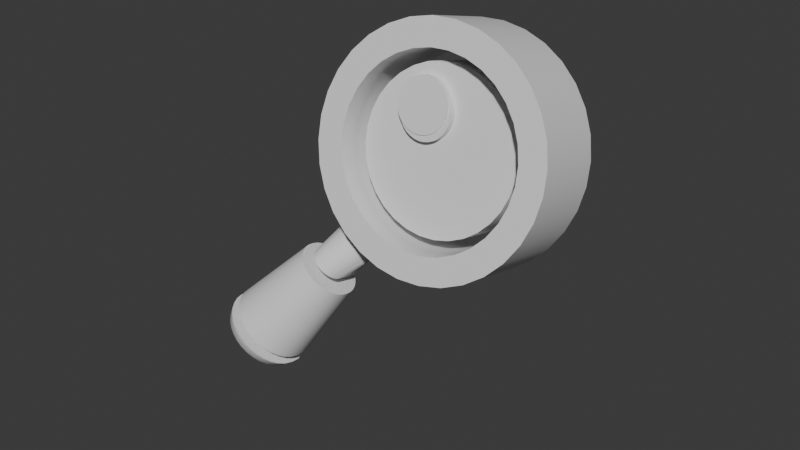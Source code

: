 # Source: tool_zoom.blend  (saved by Blender 4.4.30; exported with 4.5.12 LTS)
import bpy
from mathutils import Matrix  # noqa: F401  (used for matrix-valued properties, if any)

bpy.ops.wm.read_factory_settings(use_empty=True)
scene = bpy.context.scene
scene.name = 'Scene'

# ---- collections
col_collection = bpy.data.collections.new('Collection'); scene.collection.children.link(col_collection)
col_ref = bpy.data.collections.new('Ref'); scene.collection.children.link(col_ref)

# ---- materials (node trees are filled in below, after node groups)
mat_material = bpy.data.materials.new('Material')
mat_material.alpha_threshold = 0.0
mat_material.roughness = 0.5
mat_material.line_color = (0.0, 0.0, 0.0, 1.0)

# ---- node groups
ng_smooth_by_angle = bpy.data.node_groups.new('Smooth by Angle', 'GeometryNodeTree')
_s = ng_smooth_by_angle.interface.new_socket(name='Mesh', in_out='OUTPUT', socket_type='NodeSocketGeometry')
_s = ng_smooth_by_angle.interface.new_socket(name='Mesh', in_out='INPUT', socket_type='NodeSocketGeometry')
_s = ng_smooth_by_angle.interface.new_socket(name='Angle', in_out='INPUT', socket_type='NodeSocketFloat')
_s.subtype = 'ANGLE'
_s.default_value = 0.5236
_s.min_value = 0.0
_s.max_value = 3.142
_s.description = 'Maximum face angle for smooth edges'
_s = ng_smooth_by_angle.interface.new_socket(name='Ignore Sharpness', in_out='INPUT', socket_type='NodeSocketBool')
_s.force_non_field = True
ng_smooth_by_angle.description = 'Set the sharpness of mesh edges based on the angle between the neighboring faces'
ng_smooth_by_angle.is_modifier = True
_N = ng_smooth_by_angle.nodes; _L = ng_smooth_by_angle.links
n0 = _N.new('GeometryNodeSetShadeSmooth'); n0.name = 'Set Shade Smooth'; n0.location = (120, -80)
n0.domain = 'EDGE'
n1 = _N.new('GeometryNodeSetShadeSmooth'); n1.name = 'Set Shade Smooth.001'; n1.location = (300, -80)
n2 = _N.new('NodeGroupOutput'); n2.name = 'Group Output'; n2.location = (480, -80)
n3 = _N.new('GeometryNodeInputMeshEdgeAngle'); n3.name = 'Edge Angle'; n3.location = (-440, -240)
n4 = _N.new('NodeGroupInput'); n4.name = 'Group Input'; n4.location = (-80, -80)
n5 = _N.new('GeometryNodeInputEdgeSmooth'); n5.name = 'Is Edge Smooth'; n5.location = (-260, -120)
n6 = _N.new('GeometryNodeInputShadeSmooth'); n6.name = 'Is Shade Smooth'; n6.location = (-440, -397)
n7 = _N.new('FunctionNodeCompare'); n7.name = 'Compare'; n7.location = (-260, -260)
n7.operation = 'LESS_EQUAL'
n7.inputs[6].default_value = (0.0, 0.0, 0.0, 0.0)
n7.inputs[7].default_value = (0.0, 0.0, 0.0, 0.0)
n8 = _N.new('FunctionNodeBooleanMath'); n8.name = 'Boolean Math.001'; n8.location = (-80, -260)
n9 = _N.new('NodeGroupInput'); n9.name = 'Group Input.001'; n9.location = (-440, -329)
n10 = _N.new('NodeGroupInput'); n10.name = 'Group Input.002'; n10.location = (-259, -189)
n11 = _N.new('FunctionNodeBooleanMath'); n11.name = 'Boolean Math'; n11.location = (-80, -149)
n11.operation = 'OR'
n12 = _N.new('FunctionNodeBooleanMath'); n12.name = 'Boolean Math.002'; n12.location = (-260, -380)
n12.operation = 'OR'
n13 = _N.new('NodeGroupInput'); n13.name = 'Group Input.003'; n13.location = (-440, -460)
_L.new(n3.outputs[0], n7.inputs[0])
_L.new(n1.outputs[0], n2.inputs[0])
_L.new(n9.outputs[1], n7.inputs[1])
_L.new(n7.outputs[0], n8.inputs[0])
_L.new(n4.outputs[0], n0.inputs[0])
_L.new(n0.outputs[0], n1.inputs[0])
_L.new(n8.outputs[0], n0.inputs[2])
_L.new(n10.outputs[2], n11.inputs[1])
_L.new(n5.outputs[0], n11.inputs[0])
_L.new(n11.outputs[0], n0.inputs[1])
_L.new(n13.outputs[2], n12.inputs[1])
_L.new(n6.outputs[0], n12.inputs[0])
_L.new(n12.outputs[0], n8.inputs[1])
n2.is_active_output = True

# ---- material node trees
mat_material.use_nodes = True; mat_material.node_tree.nodes.clear()
_N = mat_material.node_tree.nodes; _L = mat_material.node_tree.links
n0 = _N.new('ShaderNodeOutputMaterial'); n0.name = 'Material Output'; n0.location = (300, 300)
n1 = _N.new('ShaderNodeBsdfPrincipled'); n1.name = 'Principled BSDF'; n1.location = (10, 300)
n1.inputs[3].default_value = 1.45
_L.new(n1.outputs[0], n0.inputs[0])
n0.is_active_output = True

# ---- world
world_world = bpy.data.worlds.new('World'); scene.world = world_world
world_world.use_nodes = True; world_world.node_tree.nodes.clear()
_N = world_world.node_tree.nodes; _L = world_world.node_tree.links
n0 = _N.new('ShaderNodeOutputWorld'); n0.name = 'World Output'; n0.location = (300, 300)
n1 = _N.new('ShaderNodeBackground'); n1.name = 'Background'; n1.location = (10, 300)
n1.inputs[0].default_value = (0.05088, 0.05088, 0.05088, 1.0)
_L.new(n1.outputs[0], n0.inputs[0])
n0.is_active_output = True
world_world.color = (0.05088, 0.05088, 0.05088)
world_world.sun_shadow_jitter_overblur = 0.0

# ---- meshes
me_zoom = bpy.data.meshes.new('Zoom')
me_zoom.from_pydata([(-0.01146, -0.4933, 2.129), (0.1948, -0.4933, 2.191), (0.4093, -0.4933, 2.212), (0.6237, -0.4933, 2.191), (0.83, -0.4933, 2.129), (1.02, -0.4933, 2.027), (1.187, -0.4933, 1.89), (1.323, -0.4933, 1.724), (1.425, -0.4933, 1.534), (1.488, -0.4933, 1.327), (1.509, -0.4933, 1.113), (1.488, -0.4933, 0.8985), (1.425, -0.4933, 0.6922), (1.323, -0.4933, 0.5021), (1.187, -0.4933, 0.3356), (1.02, -0.4933, 0.1988), (0.83, -0.4933, 0.09723), (0.6237, -0.4933, 0.03467), (0.4093, -0.4933, 0.01354), (0.1948, -0.4933, 0.03467), (-0.01146, -0.4933, 0.09723), (-0.2015, -0.4933, 0.1988), (-0.3681, -0.4933, 0.3356), (-0.5049, -0.4933, 0.5021), (-0.6064, -0.4933, 0.6922), (-0.669, -0.4933, 0.8985), (-0.6901, -0.4933, 1.113), (-0.669, -0.4933, 1.327), (-0.6064, -0.4933, 1.534), (-0.5049, -0.4933, 1.724), (-0.3681, -0.4933, 1.89), (-0.2015, -0.4933, 2.027), (-0.1354, 0.0, 2.428), (0.1316, 0.0, 2.509), (0.4093, 0.0, 2.536), (0.6869, 0.0, 2.509), (0.9539, 0.0, 2.428), (1.2, 0.0, 2.296), (1.416, 0.0, 2.119), (1.593, 0.0, 1.904), (1.724, 0.0, 1.658), (1.805, 0.0, 1.391), (1.833, 0.0, 1.113), (1.805, 0.0, 0.8353), (1.724, 0.0, 0.5683), (1.593, 0.0, 0.3222), (1.416, 0.0, 0.1065), (1.2, 0.0, -0.07051), (0.9539, 0.0, -0.202), (0.6869, 0.0, -0.283), (0.4093, 0.0, -0.3104), (0.1316, 0.0, -0.283), (-0.1354, 0.0, -0.202), (-0.3815, 0.0, -0.07051), (-0.5972, 0.0, 0.1065), (-0.7742, 0.0, 0.3222), (-0.9057, 0.0, 0.5683), (-0.9867, 0.0, 0.8353), (-1.014, 0.0, 1.113), (-0.9867, 0.0, 1.391), (-0.9057, 0.0, 1.658), (-0.7742, 0.0, 1.904), (-0.5972, 0.0, 2.119), (-0.3815, 0.0, 2.296), (0.1316, -0.4933, 2.509), (-0.1354, -0.4933, 2.428), (0.4093, -0.4933, 2.536), (0.6869, -0.4933, 2.509), (0.9539, -0.4933, 2.428), (1.2, -0.4933, 2.296), (1.416, -0.4933, 2.119), (1.593, -0.4933, 1.904), (1.724, -0.4933, 1.658), (1.805, -0.4933, 1.391), (1.833, -0.4933, 1.113), (1.805, -0.4933, 0.8353), (1.724, -0.4933, 0.5683), (1.593, -0.4933, 0.3222), (1.416, -0.4933, 0.1065), (1.2, -0.4933, -0.07051), (0.9539, -0.4933, -0.202), (0.6869, -0.4933, -0.283), (0.4093, -0.4933, -0.3104), (0.1316, -0.4933, -0.283), (-0.1354, -0.4933, -0.202), (-0.3815, -0.4933, -0.07051), (-0.5972, -0.4933, 0.1065), (-0.7742, -0.4933, 0.3222), (-0.9057, -0.4933, 0.5683), (-0.9867, -0.4933, 0.8353), (-1.014, -0.4933, 1.113), (-0.9867, -0.4933, 1.391), (-0.9057, -0.4933, 1.658), (-0.7742, -0.4933, 1.904), (-0.5972, -0.4933, 2.119), (-0.3815, -0.4933, 2.296), (0.1948, 0.0, 2.191), (-0.01146, 0.0, 2.129), (0.4093, 0.0, 2.212), (0.6237, 0.0, 2.191), (0.83, 0.0, 2.129), (1.02, 0.0, 2.027), (1.187, 0.0, 1.89), (1.323, 0.0, 1.724), (1.425, 0.0, 1.534), (1.488, 0.0, 1.327), (1.509, 0.0, 1.113), (1.488, 0.0, 0.8985), (1.425, 0.0, 0.6922), (1.323, 0.0, 0.5021), (1.187, 0.0, 0.3356), (1.02, 0.0, 0.1988), (0.83, 0.0, 0.09723), (0.6237, 0.0, 0.03467), (0.4093, 0.0, 0.01354), (0.1948, 0.0, 0.03467), (-0.01146, 0.0, 0.09723), (-0.2015, 0.0, 0.1988), (-0.3681, 0.0, 0.3356), (-0.5049, 0.0, 0.5021), (-0.6064, 0.0, 0.6922), (-0.669, 0.0, 0.8985), (-0.6901, 0.0, 1.113), (-0.669, 0.0, 1.327), (-0.6064, 0.0, 1.534), (-0.5049, 0.0, 1.724), (-0.3681, 0.0, 1.89), (-0.2015, 0.0, 2.027), (-0.1055, 0.0, -1.109), (-0.1121, -0.08873, -1.106), (-0.1316, -0.1585, -1.098), (-0.1634, -0.2228, -1.085), (-0.2062, -0.2792, -1.067), (-0.2582, -0.3255, -1.046), (-0.3177, -0.3599, -1.021), (-0.3821, -0.381, -0.9942), (-0.4492, -0.3882, -0.9664), (-0.5162, -0.381, -0.9387), (-0.5807, -0.3599, -0.912), (-0.6401, -0.3255, -0.8874), (-0.6922, -0.2792, -0.8658), (-0.735, -0.2228, -0.8481), (-0.7667, -0.1585, -0.8349), (-0.7863, -0.08873, -0.8268), (-0.7929, 0.0, -0.8241), (0.04157, 0.0, 2.001), (0.2218, 0.0, 2.055), (0.4093, 0.0, 2.074), (0.5967, 0.0, 2.055), (0.777, 0.0, 2.001), (0.9431, 0.0, 1.912), (1.089, 0.0, 1.792), (1.208, 0.0, 1.647), (1.297, 0.0, 1.481), (1.352, 0.0, 1.3), (1.37, 0.0, 1.113), (1.352, 0.0, 0.9255), (1.297, 0.0, 0.7453), (1.208, 0.0, 0.5791), (1.089, 0.0, 0.4335), (0.9431, 0.0, 0.314), (0.777, 0.0, 0.2253), (0.5967, 0.0, 0.1706), (0.4093, 0.0, 0.1521), (0.2218, 0.0, 0.1706), (0.04157, 0.0, 0.2253), (-0.1245, 0.0, 0.314), (-0.2701, 0.0, 0.4335), (-0.3896, 0.0, 0.5791), (-0.4784, 0.0, 0.7453), (-0.5331, 0.0, 0.9255), (-0.5516, 0.0, 1.113), (-0.5331, 0.0, 1.3), (-0.4784, 0.0, 1.481), (-0.3896, 0.0, 1.647), (-0.2701, 0.0, 1.792), (-0.1245, 0.0, 1.912), (-0.449, 0.0, -2.351), (-0.8018, 0.0, -2.448), (-0.5278, 0.0, -2.44), (-0.6569, 0.0, -2.476), (-0.8078, -0.06969, -2.446), (-0.4584, -0.1224, -2.347), (-0.6646, -0.09604, -2.472), (-0.5367, -0.1153, -2.436), (-0.8194, -0.1111, -2.441), (-0.4862, -0.2218, -2.335), (-0.6843, -0.1664, -2.464), (-0.5624, -0.207, -2.426), (-0.8399, -0.1527, -2.432), (-0.5315, -0.3134, -2.317), (-0.7172, -0.233, -2.451), (-0.6043, -0.2919, -2.408), (-0.8675, -0.1891, -2.421), (-0.5924, -0.3937, -2.291), (-0.7615, -0.2914, -2.432), (-0.6608, -0.3663, -2.385), (-0.9012, -0.219, -2.407), (-0.6666, -0.4596, -2.261), (-0.8154, -0.3393, -2.41), (-0.7295, -0.4274, -2.356), (-0.9396, -0.2413, -2.391), (-0.7512, -0.5086, -2.226), (-0.877, -0.3749, -2.384), (-0.808, -0.4728, -2.324), (-0.9813, -0.255, -2.374), (-0.843, -0.5388, -2.187), (-0.9437, -0.3969, -2.357), (-0.8931, -0.5007, -2.289), (-1.025, -0.2596, -2.356), (-0.9386, -0.5489, -2.148), (-1.013, -0.4043, -2.328), (-0.9816, -0.5102, -2.252), (-1.068, -0.255, -2.338), (-1.034, -0.5388, -2.108), (-1.083, -0.3969, -2.299), (-1.07, -0.5007, -2.215), (-1.11, -0.2413, -2.321), (-1.126, -0.5086, -2.07), (-1.149, -0.3749, -2.272), (-1.155, -0.4728, -2.18), (-1.148, -0.219, -2.305), (-1.211, -0.4596, -2.035), (-1.211, -0.3393, -2.246), (-1.234, -0.4274, -2.147), (-1.182, -0.1891, -2.291), (-1.285, -0.3937, -2.005), (-1.265, -0.2914, -2.224), (-1.303, -0.3663, -2.119), (-1.21, -0.1527, -2.279), (-1.346, -0.3134, -1.979), (-1.309, -0.233, -2.205), (-1.359, -0.2919, -2.096), (-1.23, -0.1111, -2.271), (-1.391, -0.2218, -1.961), (-1.342, -0.1664, -2.192), (-1.401, -0.207, -2.078), (-1.242, -0.06969, -2.266), (-1.419, -0.1224, -1.949), (-1.362, -0.09604, -2.184), (-1.427, -0.1153, -2.068), (-1.248, 0.0, -2.264), (-1.428, 0.0, -1.945), (-1.369, 0.0, -2.18), (-1.435, 0.0, -2.064), (-0.1883, 0.0, -0.919), (0.04797, 0.0, -0.5003), (-0.1922, -0.1676, -0.9173), (0.04299, 0.0, -0.4983), (-0.204, -0.2094, -0.9125), (0.02822, -0.002509, -0.4922), (-0.223, -0.248, -0.9046), (0.004232, -0.05108, -0.4822), (-0.2486, -0.2817, -0.894), (-0.02805, -0.09365, -0.4689), (-0.2798, -0.3095, -0.8811), (-0.06738, -0.1286, -0.4526), (-0.3154, -0.33, -0.8663), (-0.1123, -0.1546, -0.434), (-0.354, -0.3427, -0.8503), (-0.1609, -0.1705, -0.4138), (-0.3942, -0.347, -0.8337), (-0.2116, -0.1759, -0.3928), (-0.4343, -0.3427, -0.817), (-0.2622, -0.1705, -0.3719), (-0.473, -0.33, -0.801), (-0.3109, -0.1546, -0.3517), (-0.5086, -0.3095, -0.7863), (-0.3558, -0.1286, -0.3331), (-0.5398, -0.2817, -0.7734), (-0.3951, -0.09365, -0.3168), (-0.5654, -0.248, -0.7628), (-0.4274, -0.05108, -0.3034), (-0.5844, -0.2094, -0.7549), (-0.4514, -0.002509, -0.2935), (-0.5961, -0.1676, -0.75), (-0.4662, 0.0, -0.2874), (-0.6001, 0.0, -0.7484), (-0.4711, 0.0, -0.2853), (-0.411, 0.0, -2.224), (-0.4201, -0.1195, -2.22), (-0.4473, -0.2164, -2.209), (-0.4914, -0.3057, -2.19), (-0.5507, -0.3839, -2.166), (-0.623, -0.4481, -2.136), (-0.7055, -0.4958, -2.102), (-0.795, -0.5252, -2.064), (-0.888, -0.5351, -2.026), (-0.9811, -0.5252, -1.987), (-1.071, -0.4958, -1.95), (-1.153, -0.4481, -1.916), (-1.225, -0.3839, -1.886), (-1.285, -0.3057, -1.862), (-1.329, -0.2164, -1.843), (-1.356, -0.1195, -1.832), (-1.365, 0.0, -1.828), (0.2218, -0.2393, 2.055), (0.04157, -0.2393, 2.001), (-0.1245, -0.2393, 0.314), (0.04157, -0.2393, 0.2253), (-0.2701, -0.2393, 0.4335), (-0.4784, -0.2393, 0.7453), (-0.3896, -0.2393, 0.5791), (-0.5331, -0.2393, 0.9255), (-0.5516, -0.2393, 1.113), (-0.5331, -0.2393, 1.3), (-0.3896, -0.2393, 1.647), (-0.4784, -0.2393, 1.481), (1.37, -0.2393, 1.113), (1.352, -0.2393, 1.3), (0.5967, -0.2393, 0.1706), (0.777, -0.2393, 0.2253), (-0.2701, -0.2393, 1.792), (0.9431, -0.2393, 0.314), (-0.1245, -0.2393, 1.912), (1.089, -0.2393, 0.4335), (1.208, -0.2393, 0.5791), (1.352, -0.2393, 0.9255), (1.297, -0.2393, 1.481), (1.089, -0.2393, 1.792), (0.9431, -0.2393, 1.912), (0.777, -0.2393, 2.001), (0.4093, -0.2393, 2.074), (0.2218, -0.2393, 0.1706), (0.4093, -0.2393, 0.1521), (1.297, -0.2393, 0.7453), (1.208, -0.2393, 1.647), (0.5967, -0.2393, 2.055), (-0.05708, -0.3361, 1.793), (0.003204, -0.3361, 1.811), (0.0659, -0.3361, 1.818), (0.1286, -0.3361, 1.811), (0.1889, -0.3361, 1.793), (0.2444, -0.3361, 1.763), (0.2931, -0.3361, 1.723), (0.3331, -0.3361, 1.675), (0.3628, -0.3361, 1.619), (0.3811, -0.3361, 1.559), (0.3872, -0.3361, 1.496), (0.3811, -0.3361, 1.433), (0.3628, -0.3361, 1.373), (0.3331, -0.3361, 1.318), (0.2931, -0.3361, 1.269), (0.2444, -0.3361, 1.229), (0.1889, -0.3361, 1.199), (0.1286, -0.3361, 1.181), (0.0659, -0.3361, 1.175), (0.003204, -0.3361, 1.181), (-0.05708, -0.3361, 1.199), (-0.1126, -0.3361, 1.229), (-0.1613, -0.3361, 1.269), (-0.2013, -0.3361, 1.318), (-0.231, -0.3361, 1.373), (-0.2493, -0.3361, 1.433), (-0.2555, -0.3361, 1.496), (-0.2493, -0.3361, 1.559), (-0.231, -0.3361, 1.619), (-0.2013, -0.3361, 1.675), (-0.1613, -0.3361, 1.723), (-0.1126, -0.3361, 1.763), (-0.05708, 0.0, 1.793), (0.003204, 0.0, 1.811), (0.0659, 0.0, 1.818), (0.1286, 0.0, 1.811), (0.1889, 0.0, 1.793), (0.2444, 0.0, 1.763), (0.2931, 0.0, 1.723), (0.3331, 0.0, 1.675), (0.3628, 0.0, 1.619), (0.3811, 0.0, 1.559), (0.3872, 0.0, 1.496), (0.3811, 0.0, 1.433), (0.3628, 0.0, 1.373), (0.3331, 0.0, 1.318), (0.2931, 0.0, 1.269), (0.2444, 0.0, 1.229), (0.1889, 0.0, 1.199), (0.1286, 0.0, 1.181), (0.0659, 0.0, 1.175), (0.003204, 0.0, 1.181), (-0.05708, 0.0, 1.199), (-0.1126, 0.0, 1.229), (-0.1613, 0.0, 1.269), (-0.2013, 0.0, 1.318), (-0.231, 0.0, 1.373), (-0.2493, 0.0, 1.433), (-0.2555, 0.0, 1.496), (-0.2493, 0.0, 1.559), (-0.231, 0.0, 1.619), (-0.2013, 0.0, 1.675), (-0.1613, 0.0, 1.723), (-0.1126, 0.0, 1.763), (-0.003214, -0.3218, 1.739), (0.05707, -0.3218, 1.757), (0.1198, -0.3218, 1.764), (0.1825, -0.3218, 1.757), (0.2427, -0.3218, 1.739), (0.2983, -0.3218, 1.71), (0.347, -0.3218, 1.67), (0.387, -0.3218, 1.621), (0.4166, -0.3218, 1.565), (0.4349, -0.3218, 1.505), (0.4411, -0.3218, 1.442), (0.4349, -0.3218, 1.38), (0.4166, -0.3218, 1.319), (0.387, -0.3218, 1.264), (0.347, -0.3218, 1.215), (0.2983, -0.3218, 1.175), (0.2427, -0.3218, 1.145), (0.1825, -0.3218, 1.127), (0.1198, -0.3218, 1.121), (0.05707, -0.3218, 1.127), (-0.003214, -0.3218, 1.145), (-0.05877, -0.3218, 1.175), (-0.1075, -0.3218, 1.215), (-0.1474, -0.3218, 1.264), (-0.1771, -0.3218, 1.319), (-0.1954, -0.3218, 1.38), (-0.2016, -0.3218, 1.442), (-0.1954, -0.3218, 1.505), (-0.1771, -0.3218, 1.565), (-0.1474, -0.3218, 1.621), (-0.1075, -0.3218, 1.67), (-0.05877, -0.3218, 1.71), (-0.003214, 0.0, 1.739), (0.05707, 0.0, 1.757), (0.1198, 0.0, 1.764), (0.1825, 0.0, 1.757), (0.2427, 0.0, 1.739), (0.2983, 0.0, 1.71), (0.347, 0.0, 1.67), (0.387, 0.0, 1.621), (0.4166, 0.0, 1.565), (0.4349, 0.0, 1.505), (0.4411, 0.0, 1.442), (0.4349, 0.0, 1.38), (0.4166, 0.0, 1.319), (0.387, 0.0, 1.264), (0.347, 0.0, 1.215), (0.2983, 0.0, 1.175), (0.2427, 0.0, 1.145), (0.1825, 0.0, 1.127), (0.1198, 0.0, 1.121), (0.05707, 0.0, 1.127), (-0.003214, 0.0, 1.145), (-0.05877, 0.0, 1.175), (-0.1075, 0.0, 1.215), (-0.1474, 0.0, 1.264), (-0.1771, 0.0, 1.319), (-0.1954, 0.0, 1.38), (-0.2016, 0.0, 1.442), (-0.1954, 0.0, 1.505), (-0.1771, 0.0, 1.565), (-0.1474, 0.0, 1.621), (-0.1075, 0.0, 1.67), (-0.05877, 0.0, 1.71)], [], [(32, 65, 64, 33), (33, 64, 66, 34), (34, 66, 67, 35), (35, 67, 68, 36), (36, 68, 69, 37), (37, 69, 70, 38), (38, 70, 71, 39), (39, 71, 72, 40), (40, 72, 73, 41), (41, 73, 74, 42), (42, 74, 75, 43), (43, 75, 76, 44), (44, 76, 77, 45), (45, 77, 78, 46), (46, 78, 79, 47), (47, 79, 80, 48), (48, 80, 81, 49), (49, 81, 82, 50), (50, 82, 83, 51), (51, 83, 84, 52), (52, 84, 85, 53), (53, 85, 86, 54), (54, 86, 87, 55), (55, 87, 88, 56), (56, 88, 89, 57), (57, 89, 90, 58), (58, 90, 91, 59), (59, 91, 92, 60), (60, 92, 93, 61), (61, 93, 94, 62), (3, 2, 98, 99), (62, 94, 95, 63), (63, 95, 65, 32), (0, 1, 64, 65), (1, 2, 66, 64), (2, 3, 67, 66), (3, 4, 68, 67), (4, 5, 69, 68), (5, 6, 70, 69), (6, 7, 71, 70), (7, 8, 72, 71), (8, 9, 73, 72), (9, 10, 74, 73), (10, 11, 75, 74), (11, 12, 76, 75), (12, 13, 77, 76), (13, 14, 78, 77), (14, 15, 79, 78), (15, 16, 80, 79), (16, 17, 81, 80), (17, 18, 82, 81), (18, 19, 83, 82), (19, 20, 84, 83), (20, 21, 85, 84), (21, 22, 86, 85), (22, 23, 87, 86), (23, 24, 88, 87), (24, 25, 89, 88), (25, 26, 90, 89), (26, 27, 91, 90), (27, 28, 92, 91), (28, 29, 93, 92), (29, 30, 94, 93), (30, 31, 95, 94), (31, 0, 65, 95), (30, 29, 125, 126), (17, 16, 112, 113), (4, 3, 99, 100), (31, 30, 126, 127), (18, 17, 113, 114), (5, 4, 100, 101), (0, 31, 127, 97), (19, 18, 114, 115), (6, 5, 101, 102), (20, 19, 115, 116), (7, 6, 102, 103), (21, 20, 116, 117), (8, 7, 103, 104), (22, 21, 117, 118), (9, 8, 104, 105), (23, 22, 118, 119), (10, 9, 105, 106), (24, 23, 119, 120), (11, 10, 106, 107), (25, 24, 120, 121), (12, 11, 107, 108), (26, 25, 121, 122), (13, 12, 108, 109), (27, 26, 122, 123), (14, 13, 109, 110), (1, 0, 97, 96), (28, 27, 123, 124), (15, 14, 110, 111), (2, 1, 96, 98), (29, 28, 124, 125), (16, 15, 111, 112), (241, 178, 181, 185, 189, 193, 197, 201, 205, 209, 213, 217, 221, 225, 229, 233, 237), (281, 130, 131, 282), (282, 131, 132, 283), (283, 132, 133, 284), (284, 133, 134, 285), (285, 134, 135, 286), (286, 135, 136, 287), (287, 136, 137, 288), (288, 137, 138, 289), (289, 138, 139, 290), (290, 139, 140, 291), (291, 140, 141, 292), (292, 141, 142, 293), (293, 142, 143, 294), (294, 143, 144, 295), (280, 129, 130, 281), (129, 128, 144, 143, 142, 141, 140, 139, 138, 137, 136, 135, 134, 133, 132, 131, 130), (145, 297, 296, 146), (146, 296, 322, 147), (147, 322, 327, 148), (148, 327, 321, 149), (149, 321, 320, 150), (150, 320, 319, 151), (151, 319, 326, 152), (152, 326, 318, 153), (153, 318, 309, 154), (154, 309, 308, 155), (155, 308, 317, 156), (156, 317, 325, 157), (157, 325, 316, 158), (158, 316, 315, 159), (159, 315, 313, 160), (160, 313, 311, 161), (161, 311, 310, 162), (162, 310, 324, 163), (163, 324, 323, 164), (164, 323, 299, 165), (165, 299, 298, 166), (166, 298, 300, 167), (167, 300, 302, 168), (168, 302, 301, 169), (169, 301, 303, 170), (170, 303, 304, 171), (171, 304, 305, 172), (172, 305, 307, 173), (173, 307, 306, 174), (174, 306, 312, 175), (175, 312, 314, 176), (176, 314, 297, 145), (177, 182, 184, 179), (179, 184, 183, 180), (180, 183, 181, 178), (182, 186, 188, 184), (184, 188, 187, 183), (183, 187, 185, 181), (186, 190, 192, 188), (188, 192, 191, 187), (187, 191, 189, 185), (190, 194, 196, 192), (192, 196, 195, 191), (191, 195, 193, 189), (194, 198, 200, 196), (196, 200, 199, 195), (195, 199, 197, 193), (198, 202, 204, 200), (200, 204, 203, 199), (199, 203, 201, 197), (202, 206, 208, 204), (204, 208, 207, 203), (203, 207, 205, 201), (206, 210, 212, 208), (208, 212, 211, 207), (207, 211, 209, 205), (210, 214, 216, 212), (212, 216, 215, 211), (211, 215, 213, 209), (214, 218, 220, 216), (216, 220, 219, 215), (215, 219, 217, 213), (218, 222, 224, 220), (220, 224, 223, 219), (219, 223, 221, 217), (222, 226, 228, 224), (224, 228, 227, 223), (223, 227, 225, 221), (226, 230, 232, 228), (228, 232, 231, 227), (227, 231, 229, 225), (230, 234, 236, 232), (232, 236, 235, 231), (231, 235, 233, 229), (234, 238, 240, 236), (236, 240, 239, 235), (235, 239, 237, 233), (238, 242, 244, 240), (240, 244, 243, 239), (239, 243, 241, 237), (279, 128, 129, 280), (245, 246, 248, 247), (247, 248, 250, 249), (249, 250, 252, 251), (251, 252, 254, 253), (253, 254, 256, 255), (255, 256, 258, 257), (257, 258, 260, 259), (259, 260, 262, 261), (261, 262, 264, 263), (263, 264, 266, 265), (265, 266, 268, 267), (267, 268, 270, 269), (269, 270, 272, 271), (271, 272, 274, 273), (273, 274, 276, 275), (275, 276, 278, 277), (245, 247, 249, 251, 253, 255, 257, 259, 261, 263, 265, 267, 269, 271, 273, 275, 277), (248, 246, 278, 276, 274, 272, 270, 268, 266, 264, 262, 260, 258, 256, 254, 252, 250), (177, 242, 238, 234, 230, 226, 222, 218, 214, 210, 206, 202, 198, 194, 190, 186, 182), (295, 279, 280, 281, 282, 283, 284, 285, 286, 287, 288, 289, 290, 291, 292, 293, 294), (299, 323, 324, 310, 311, 313, 315, 316, 325, 317, 308, 309, 318, 326, 319, 320, 321, 327, 322, 296, 297, 314, 312, 306, 307, 305, 304, 303, 301, 302, 300, 298), (360, 328, 329, 361), (361, 329, 330, 362), (362, 330, 331, 363), (363, 331, 332, 364), (364, 332, 333, 365), (365, 333, 334, 366), (366, 334, 335, 367), (367, 335, 336, 368), (368, 336, 337, 369), (369, 337, 338, 370), (370, 338, 339, 371), (371, 339, 340, 372), (372, 340, 341, 373), (373, 341, 342, 374), (374, 342, 343, 375), (375, 343, 344, 376), (376, 344, 345, 377), (377, 345, 346, 378), (378, 346, 347, 379), (379, 347, 348, 380), (380, 348, 349, 381), (381, 349, 350, 382), (382, 350, 351, 383), (383, 351, 352, 384), (384, 352, 353, 385), (385, 353, 354, 386), (386, 354, 355, 387), (387, 355, 356, 388), (388, 356, 357, 389), (389, 357, 358, 390), (329, 328, 359, 358, 357, 356, 355, 354, 353, 352, 351, 350, 349, 348, 347, 346, 345, 344, 343, 342, 341, 340, 339, 338, 337, 336, 335, 334, 333, 332, 331, 330), (390, 358, 359, 391), (391, 359, 328, 360), (424, 392, 393, 425), (425, 393, 394, 426), (426, 394, 395, 427), (427, 395, 396, 428), (428, 396, 397, 429), (429, 397, 398, 430), (430, 398, 399, 431), (431, 399, 400, 432), (432, 400, 401, 433), (433, 401, 402, 434), (434, 402, 403, 435), (435, 403, 404, 436), (436, 404, 405, 437), (437, 405, 406, 438), (438, 406, 407, 439), (439, 407, 408, 440), (440, 408, 409, 441), (441, 409, 410, 442), (442, 410, 411, 443), (443, 411, 412, 444), (444, 412, 413, 445), (445, 413, 414, 446), (446, 414, 415, 447), (447, 415, 416, 448), (448, 416, 417, 449), (449, 417, 418, 450), (450, 418, 419, 451), (451, 419, 420, 452), (452, 420, 421, 453), (453, 421, 422, 454), (393, 392, 423, 422, 421, 420, 419, 418, 417, 416, 415, 414, 413, 412, 411, 410, 409, 408, 407, 406, 405, 404, 403, 402, 401, 400, 399, 398, 397, 396, 395, 394), (454, 422, 423, 455), (455, 423, 392, 424)])
me_zoom.polygons.foreach_set('use_smooth', [True] * 281)
_uv = me_zoom.uv_layers.new(name='UVMap')
_uv.uv.foreach_set('vector', [1.0, 0.75, 1.0, 1.0, 0.9688, 1.0, 0.9688, 0.75, 0.9688, 0.75, 0.9688, 1.0, 0.9375, 1.0, 0.9375, 0.75, 0.9375, 0.75, 0.9375, 1.0, 0.9062, 1.0, 0.9063, 0.75, 0.9063, 0.75, 0.9062, 1.0, 0.875, 1.0, 0.875, 0.75, 0.875, 0.75, 0.875, 1.0, 0.8438, 1.0, 0.8438, 0.75, 0.8438, 0.75, 0.8438, 1.0, 0.8125, 1.0, 0.8125, 0.75, 0.8125, 0.75, 0.8125, 1.0, 0.7812, 1.0, 0.7812, 0.75, 0.7812, 0.75, 0.7812, 1.0, 0.75, 1.0, 0.75, 0.75, 0.75, 0.75, 0.75, 1.0, 0.7188, 1.0, 0.7188, 0.75, 0.7188, 0.75, 0.7188, 1.0, 0.6875, 1.0, 0.6875, 0.75, 0.6875, 0.75, 0.6875, 1.0, 0.6562, 1.0, 0.6562, 0.75, 0.6562, 0.75, 0.6562, 1.0, 0.625, 1.0, 0.625, 0.75, 0.625, 0.75, 0.625, 1.0, 0.5938, 1.0, 0.5938, 0.75, 0.5938, 0.75, 0.5938, 1.0, 0.5625, 1.0, 0.5625, 0.75, 0.5625, 0.75, 0.5625, 1.0, 0.5312, 1.0, 0.5312, 0.75, 0.5312, 0.75, 0.5312, 1.0, 0.5, 1.0, 0.5, 0.75, 0.5, 0.75, 0.5, 1.0, 0.4688, 1.0, 0.4688, 0.75, 0.4688, 0.75, 0.4688, 1.0, 0.4375, 1.0, 0.4375, 0.75, 0.4375, 0.75, 0.4375, 1.0, 0.4062, 1.0, 0.4063, 0.75, 0.4063, 0.75, 0.4062, 1.0, 0.375, 1.0, 0.375, 0.75, 0.375, 0.75, 0.375, 1.0, 0.3438, 1.0, 0.3437, 0.75, 0.3437, 0.75, 0.3438, 1.0, 0.3125, 1.0, 0.3125, 0.75, 0.3125, 0.75, 0.3125, 1.0, 0.2812, 1.0, 0.2812, 0.75, 0.2812, 0.75, 0.2812, 1.0, 0.25, 1.0, 0.25, 0.75, 0.25, 0.75, 0.25, 1.0, 0.2188, 1.0, 0.2188, 0.75, 0.2188, 0.75, 0.2188, 1.0, 0.1875, 1.0, 0.1875, 0.75, 0.1875, 0.75, 0.1875, 1.0, 0.1562, 1.0, 0.1562, 0.75, 0.1562, 0.75, 0.1562, 1.0, 0.125, 1.0, 0.125, 0.75, 0.125, 0.75, 0.125, 1.0, 0.09375, 1.0, 0.09375, 0.75, 0.09375, 0.75, 0.09375, 1.0, 0.0625, 1.0, 0.0625, 0.75, 0.3593, 0.4135, 0.3253, 0.4317, 0.3253, 0.4317, 0.3593, 0.4135, 0.0625, 0.75, 0.0625, 1.0, 0.03125, 1.0, 0.03125, 0.75, 0.03125, 0.75, 0.03125, 1.0, 0.0, 1.0, 0.0, 0.75, 0.25, 0.4467, 0.2884, 0.4429, 0.2968, 0.4854, 0.25, 0.49, 0.2884, 0.4429, 0.3253, 0.4317, 0.3418, 0.4717, 0.2968, 0.4854, 0.3253, 0.4317, 0.3593, 0.4135, 0.3833, 0.4496, 0.3418, 0.4717, 0.3593, 0.4135, 0.3891, 0.3891, 0.4197, 0.4197, 0.3833, 0.4496, 0.3891, 0.3891, 0.4135, 0.3593, 0.4496, 0.3833, 0.4197, 0.4197, 0.4135, 0.3593, 0.4317, 0.3253, 0.4717, 0.3418, 0.4496, 0.3833, 0.4317, 0.3253, 0.4429, 0.2884, 0.4854, 0.2968, 0.4717, 0.3418, 0.4429, 0.2884, 0.4467, 0.25, 0.49, 0.25, 0.4854, 0.2968, 0.4467, 0.25, 0.4429, 0.2116, 0.4854, 0.2032, 0.49, 0.25, 0.4429, 0.2116, 0.4317, 0.1747, 0.4717, 0.1582, 0.4854, 0.2032, 0.4317, 0.1747, 0.4135, 0.1407, 0.4496, 0.1167, 0.4717, 0.1582, 0.4135, 0.1407, 0.3891, 0.1109, 0.4197, 0.08029, 0.4496, 0.1167, 0.3891, 0.1109, 0.3593, 0.08645, 0.3833, 0.05045, 0.4197, 0.08029, 0.3593, 0.08645, 0.3253, 0.06828, 0.3418, 0.02827, 0.3833, 0.05045, 0.3253, 0.06828, 0.2884, 0.05708, 0.2968, 0.01461, 0.3418, 0.02827, 0.2884, 0.05708, 0.25, 0.0533, 0.25, 0.01, 0.2968, 0.01461, 0.25, 0.0533, 0.2116, 0.05708, 0.2032, 0.01461, 0.25, 0.01, 0.2116, 0.05708, 0.1747, 0.06828, 0.1582, 0.02827, 0.2032, 0.01461, 0.1747, 0.06828, 0.1407, 0.08645, 0.1167, 0.05045, 0.1582, 0.02827, 0.1407, 0.08645, 0.1109, 0.1109, 0.08029, 0.08029, 0.1167, 0.05045, 0.1109, 0.1109, 0.08645, 0.1407, 0.05045, 0.1167, 0.08029, 0.08029, 0.08645, 0.1407, 0.06828, 0.1747, 0.02827, 0.1582, 0.05045, 0.1167, 0.06828, 0.1747, 0.05708, 0.2116, 0.01461, 0.2032, 0.02827, 0.1582, 0.05708, 0.2116, 0.0533, 0.25, 0.01, 0.25, 0.01461, 0.2032, 0.0533, 0.25, 0.05708, 0.2884, 0.01461, 0.2968, 0.01, 0.25, 0.05708, 0.2884, 0.06828, 0.3253, 0.02827, 0.3418, 0.01461, 0.2968, 0.06828, 0.3253, 0.08645, 0.3593, 0.05045, 0.3833, 0.02827, 0.3418, 0.08645, 0.3593, 0.1109, 0.3891, 0.08029, 0.4197, 0.05045, 0.3833, 0.1109, 0.3891, 0.1407, 0.4135, 0.1167, 0.4496, 0.08029, 0.4197, 0.1407, 0.4135, 0.1747, 0.4317, 0.1582, 0.4717, 0.1167, 0.4496, 0.1747, 0.4317, 0.2116, 0.4429, 0.2032, 0.4854, 0.1582, 0.4717, 0.2116, 0.4429, 0.25, 0.4467, 0.25, 0.49, 0.2032, 0.4854, 0.1747, 0.4317, 0.1407, 0.4135, 0.1407, 0.4135, 0.1747, 0.4317, 0.2116, 0.05708, 0.25, 0.0533, 0.25, 0.0533, 0.2116, 0.05708, 0.3891, 0.3891, 0.3593, 0.4135, 0.3593, 0.4135, 0.3891, 0.3891, 0.2116, 0.4429, 0.1747, 0.4317, 0.1747, 0.4317, 0.2116, 0.4429, 0.1747, 0.06828, 0.2116, 0.05708, 0.2116, 0.05708, 0.1747, 0.06828, 0.4135, 0.3593, 0.3891, 0.3891, 0.3891, 0.3891, 0.4135, 0.3593, 0.25, 0.4467, 0.2116, 0.4429, 0.2116, 0.4429, 0.25, 0.4467, 0.1407, 0.08645, 0.1747, 0.06828, 0.1747, 0.06828, 0.1407, 0.08645, 0.4317, 0.3253, 0.4135, 0.3593, 0.4135, 0.3593, 0.4317, 0.3253, 0.1109, 0.1109, 0.1407, 0.08645, 0.1407, 0.08645, 0.1109, 0.1109, 0.4429, 0.2884, 0.4317, 0.3253, 0.4317, 0.3253, 0.4429, 0.2884, 0.08645, 0.1407, 0.1109, 0.1109, 0.1109, 0.1109, 0.08645, 0.1407, 0.4467, 0.25, 0.4429, 0.2884, 0.4429, 0.2884, 0.4467, 0.25, 0.06828, 0.1747, 0.08645, 0.1407, 0.08645, 0.1407, 0.06828, 0.1747, 0.4429, 0.2116, 0.4467, 0.25, 0.4467, 0.25, 0.4429, 0.2116, 0.05708, 0.2116, 0.06828, 0.1747, 0.06828, 0.1747, 0.05708, 0.2116, 0.4317, 0.1747, 0.4429, 0.2116, 0.4429, 0.2116, 0.4317, 0.1747, 0.0533, 0.25, 0.05708, 0.2116, 0.05708, 0.2116, 0.0533, 0.25, 0.4135, 0.1407, 0.4317, 0.1747, 0.4317, 0.1747, 0.4135, 0.1407, 0.05708, 0.2884, 0.0533, 0.25, 0.0533, 0.25, 0.05708, 0.2884, 0.3891, 0.1109, 0.4135, 0.1407, 0.4135, 0.1407, 0.3891, 0.1109, 0.06828, 0.3253, 0.05708, 0.2884, 0.05708, 0.2884, 0.06828, 0.3253, 0.3593, 0.08645, 0.3891, 0.1109, 0.3891, 0.1109, 0.3593, 0.08645, 0.08645, 0.3593, 0.06828, 0.3253, 0.06828, 0.3253, 0.08645, 0.3593, 0.3253, 0.06828, 0.3593, 0.08645, 0.3593, 0.08645, 0.3253, 0.06828, 0.2884, 0.4429, 0.25, 0.4467, 0.25, 0.4467, 0.2884, 0.4429, 0.1109, 0.3891, 0.08645, 0.3593, 0.08645, 0.3593, 0.1109, 0.3891, 0.2884, 0.05708, 0.3253, 0.06828, 0.3253, 0.06828, 0.2884, 0.05708, 0.3253, 0.4317, 0.2884, 0.4429, 0.2884, 0.4429, 0.3253, 0.4317, 0.1407, 0.4135, 0.1109, 0.3891, 0.1109, 0.3891, 0.1407, 0.4135, 0.25, 0.0533, 0.2884, 0.05708, 0.2884, 0.05708, 0.25, 0.0533, 0.6407, 0.25, 0.8593, 0.25, 0.8563, 0.2139, 0.8507, 0.197, 0.8406, 0.1797, 0.827, 0.1644, 0.8105, 0.1517, 0.7917, 0.1421, 0.7713, 0.1362, 0.75, 0.1342, 0.7287, 0.1362, 0.7083, 0.1421, 0.6895, 0.1517, 0.673, 0.1644, 0.6594, 0.1797, 0.6493, 0.197, 0.6437, 0.2139, 0.6875, 0.5876, 0.6875, 1.0, 0.6562, 1.0, 0.6562, 0.5876, 0.6562, 0.5876, 0.6562, 1.0, 0.625, 1.0, 0.625, 0.5876, 0.625, 0.5876, 0.625, 1.0, 0.5938, 1.0, 0.5938, 0.5876, 0.5938, 0.5876, 0.5938, 1.0, 0.5625, 1.0, 0.5625, 0.5876, 0.5625, 0.5876, 0.5625, 1.0, 0.5312, 1.0, 0.5312, 0.5876, 0.5312, 0.5876, 0.5312, 1.0, 0.5, 1.0, 0.5, 0.5876, 0.5, 0.5876, 0.5, 1.0, 0.4688, 1.0, 0.4688, 0.5876, 0.4688, 0.5876, 0.4688, 1.0, 0.4375, 1.0, 0.4375, 0.5876, 0.4375, 0.5876, 0.4375, 1.0, 0.4062, 1.0, 0.4063, 0.5876, 0.4063, 0.5876, 0.4062, 1.0, 0.375, 1.0, 0.375, 0.5876, 0.375, 0.5876, 0.375, 1.0, 0.3438, 1.0, 0.3438, 0.5876, 0.3438, 0.5876, 0.3438, 1.0, 0.3125, 1.0, 0.3125, 0.5876, 0.3125, 0.5876, 0.3125, 1.0, 0.2812, 1.0, 0.2813, 0.5876, 0.2813, 0.5876, 0.2812, 1.0, 0.25, 1.0, 0.25, 0.5876, 0.7188, 0.5876, 0.7188, 1.0, 0.6875, 1.0, 0.6875, 0.5876, 0.7188, 1.0, 0.75, 1.0, 0.25, 1.0, 0.2812, 1.0, 0.3125, 1.0, 0.3438, 1.0, 0.375, 1.0, 0.4062, 1.0, 0.4375, 1.0, 0.4688, 1.0, 0.5, 1.0, 0.5312, 1.0, 0.5625, 1.0, 0.5938, 1.0, 0.625, 1.0, 0.6562, 1.0, 0.6875, 1.0, 1.0, 0.75, 1.0, 1.0, 0.9688, 1.0, 0.9688, 0.75, 0.9688, 0.75, 0.9688, 1.0, 0.9375, 1.0, 0.9375, 0.75, 0.9375, 0.75, 0.9375, 1.0, 0.9062, 1.0, 0.9062, 0.75, 0.9062, 0.75, 0.9062, 1.0, 0.875, 1.0, 0.875, 0.75, 0.875, 0.75, 0.875, 1.0, 0.8438, 1.0, 0.8438, 0.75, 0.8438, 0.75, 0.8438, 1.0, 0.8125, 1.0, 0.8125, 0.75, 0.8125, 0.75, 0.8125, 1.0, 0.7812, 1.0, 0.7812, 0.75, 0.7812, 0.75, 0.7812, 1.0, 0.75, 1.0, 0.75, 0.75, 0.75, 0.75, 0.75, 1.0, 0.7188, 1.0, 0.7188, 0.75, 0.7188, 0.75, 0.7188, 1.0, 0.6875, 1.0, 0.6875, 0.75, 0.6875, 0.75, 0.6875, 1.0, 0.6562, 1.0, 0.6562, 0.75, 0.6562, 0.75, 0.6562, 1.0, 0.625, 1.0, 0.625, 0.75, 0.625, 0.75, 0.625, 1.0, 0.5938, 1.0, 0.5938, 0.75, 0.5938, 0.75, 0.5938, 1.0, 0.5625, 1.0, 0.5625, 0.75, 0.5625, 0.75, 0.5625, 1.0, 0.5312, 1.0, 0.5312, 0.75, 0.5312, 0.75, 0.5312, 1.0, 0.5, 1.0, 0.5, 0.75, 0.5, 0.75, 0.5, 1.0, 0.4688, 1.0, 0.4688, 0.75, 0.4688, 0.75, 0.4688, 1.0, 0.4375, 1.0, 0.4375, 0.75, 0.4375, 0.75, 0.4375, 1.0, 0.4062, 1.0, 0.4063, 0.75, 0.4063, 0.75, 0.4062, 1.0, 0.375, 1.0, 0.375, 0.75, 0.375, 0.75, 0.375, 1.0, 0.3438, 1.0, 0.3437, 0.75, 0.3437, 0.75, 0.3438, 1.0, 0.3125, 1.0, 0.3125, 0.75, 0.3125, 0.75, 0.3125, 1.0, 0.2812, 1.0, 0.2812, 0.75, 0.2812, 0.75, 0.2812, 1.0, 0.25, 1.0, 0.25, 0.75, 0.25, 0.75, 0.25, 1.0, 0.2188, 1.0, 0.2188, 0.75, 0.2188, 0.75, 0.2188, 1.0, 0.1875, 1.0, 0.1875, 0.75, 0.1875, 0.75, 0.1875, 1.0, 0.1562, 1.0, 0.1562, 0.75, 0.1562, 0.75, 0.1562, 1.0, 0.125, 1.0, 0.125, 0.75, 0.125, 0.75, 0.125, 1.0, 0.09375, 1.0, 0.09375, 0.75, 0.09375, 0.75, 0.09375, 1.0, 0.0625, 1.0, 0.0625, 0.75, 0.0625, 0.75, 0.0625, 1.0, 0.03125, 1.0, 0.03125, 0.75, 0.03125, 0.75, 0.03125, 1.0, 0.0, 1.0, 0.0, 0.75, 0.75, 0.5489, 0.7188, 0.5489, 0.7197, 0.5, 0.7494, 0.5, 0.9899, 0.2491, 0.9855, 0.2046, 0.9209, 0.2051, 0.9246, 0.25, 0.9246, 0.25, 0.9209, 0.2051, 0.8563, 0.2139, 0.8593, 0.25, 0.7188, 0.5489, 0.6875, 0.5489, 0.6886, 0.5, 0.7174, 0.5, 0.9848, 0.2013, 0.9722, 0.1598, 0.9112, 0.1765, 0.9209, 0.2051, 0.9209, 0.2051, 0.9112, 0.1765, 0.8507, 0.197, 0.8563, 0.2139, 0.6875, 0.5489, 0.6562, 0.5489, 0.6574, 0.5, 0.6864, 0.5, 0.9709, 0.1566, 0.9504, 0.1182, 0.8951, 0.1481, 0.9112, 0.1765, 0.9112, 0.1765, 0.8951, 0.1481, 0.8406, 0.1797, 0.8507, 0.197, 0.6562, 0.5489, 0.625, 0.5489, 0.6261, 0.5, 0.6551, 0.5, 0.9485, 0.1153, 0.9208, 0.08162, 0.8734, 0.1226, 0.8951, 0.1481, 0.8951, 0.1481, 0.8734, 0.1226, 0.827, 0.1644, 0.8406, 0.1797, 0.625, 0.5489, 0.5938, 0.5489, 0.5949, 0.5, 0.6239, 0.5, 0.9184, 0.0792, 0.8847, 0.05154, 0.8469, 0.1014, 0.8734, 0.1226, 0.8734, 0.1226, 0.8469, 0.1014, 0.8105, 0.1517, 0.827, 0.1644, 0.5938, 0.5489, 0.5625, 0.5489, 0.5636, 0.5, 0.5926, 0.5, 0.8818, 0.04964, 0.8434, 0.02908, 0.8168, 0.08557, 0.8469, 0.1014, 0.8469, 0.1014, 0.8168, 0.08557, 0.7917, 0.1421, 0.8105, 0.1517, 0.5625, 0.5489, 0.5312, 0.5489, 0.5324, 0.5, 0.5614, 0.5, 0.8402, 0.02777, 0.7985, 0.01511, 0.784, 0.0758, 0.8168, 0.08557, 0.8168, 0.08557, 0.784, 0.0758, 0.7713, 0.1362, 0.7917, 0.1421, 0.5312, 0.5489, 0.5, 0.5489, 0.5011, 0.5, 0.5301, 0.5, 0.7951, 0.01444, 0.7517, 0.01017, 0.75, 0.0725, 0.784, 0.0758, 0.784, 0.0758, 0.75, 0.0725, 0.75, 0.1342, 0.7713, 0.1362, 0.5, 0.5489, 0.4688, 0.5489, 0.4699, 0.5, 0.4989, 0.5, 0.7483, 0.01017, 0.7049, 0.01444, 0.716, 0.0758, 0.75, 0.0725, 0.75, 0.0725, 0.716, 0.0758, 0.7287, 0.1362, 0.75, 0.1342, 0.4688, 0.5489, 0.4375, 0.5489, 0.4386, 0.5, 0.4676, 0.5, 0.7015, 0.01511, 0.6598, 0.02777, 0.6832, 0.08557, 0.716, 0.0758, 0.716, 0.0758, 0.6832, 0.08557, 0.7083, 0.1421, 0.7287, 0.1362, 0.4375, 0.5489, 0.4062, 0.5489, 0.4074, 0.5, 0.4364, 0.5, 0.6566, 0.02908, 0.6182, 0.04964, 0.6531, 0.1014, 0.6832, 0.08557, 0.6832, 0.08557, 0.6531, 0.1014, 0.6895, 0.1517, 0.7083, 0.1421, 0.4062, 0.5489, 0.375, 0.5489, 0.3761, 0.5, 0.4051, 0.5, 0.6153, 0.05154, 0.5816, 0.0792, 0.6266, 0.1226, 0.6531, 0.1014, 0.6531, 0.1014, 0.6266, 0.1226, 0.673, 0.1644, 0.6895, 0.1517, 0.375, 0.5489, 0.3438, 0.5489, 0.3449, 0.5, 0.3739, 0.5, 0.5792, 0.08162, 0.5515, 0.1153, 0.6049, 0.1481, 0.6266, 0.1226, 0.6266, 0.1226, 0.6049, 0.1481, 0.6594, 0.1797, 0.673, 0.1644, 0.3438, 0.5489, 0.3125, 0.5489, 0.3136, 0.5, 0.3426, 0.5, 0.5496, 0.1182, 0.5291, 0.1566, 0.5888, 0.1765, 0.6049, 0.1481, 0.6049, 0.1481, 0.5888, 0.1765, 0.6493, 0.197, 0.6594, 0.1797, 0.3125, 0.5489, 0.2812, 0.5489, 0.2826, 0.5, 0.3114, 0.5, 0.5278, 0.1598, 0.5152, 0.2013, 0.5791, 0.2051, 0.5888, 0.1765, 0.5888, 0.1765, 0.5791, 0.2051, 0.6437, 0.2139, 0.6493, 0.197, 0.2812, 0.5489, 0.25, 0.5489, 0.2506, 0.5, 0.2803, 0.5, 0.5145, 0.2046, 0.5101, 0.2491, 0.5754, 0.25, 0.5791, 0.2051, 0.5791, 0.2051, 0.5754, 0.25, 0.6407, 0.25, 0.6437, 0.2139, 0.75, 0.5876, 0.75, 1.0, 0.7188, 1.0, 0.7188, 0.5876, 0.75, 0.5, 0.75, 1.0, 0.7188, 1.0, 0.7188, 0.5, 0.7188, 0.5, 0.7188, 1.0, 0.6875, 1.0, 0.6875, 0.5, 0.6875, 0.5, 0.6875, 1.0, 0.6562, 1.0, 0.6562, 0.5, 0.6562, 0.5, 0.6562, 1.0, 0.625, 1.0, 0.625, 0.5, 0.625, 0.5, 0.625, 1.0, 0.5938, 1.0, 0.5938, 0.5, 0.5938, 0.5, 0.5938, 1.0, 0.5625, 1.0, 0.5625, 0.5, 0.5625, 0.5, 0.5625, 1.0, 0.5312, 1.0, 0.5312, 0.5, 0.5312, 0.5, 0.5312, 1.0, 0.5, 1.0, 0.5, 0.5, 0.5, 0.5, 0.5, 1.0, 0.4688, 1.0, 0.4688, 0.5, 0.4688, 0.5, 0.4688, 1.0, 0.4375, 1.0, 0.4375, 0.5, 0.4375, 0.5, 0.4375, 1.0, 0.4062, 1.0, 0.4062, 0.5, 0.4062, 0.5, 0.4062, 1.0, 0.375, 1.0, 0.375, 0.5, 0.375, 0.5, 0.375, 1.0, 0.3438, 1.0, 0.3438, 0.5, 0.3438, 0.5, 0.3438, 1.0, 0.3125, 1.0, 0.3125, 0.5, 0.3125, 0.5, 0.3125, 1.0, 0.2812, 1.0, 0.2812, 0.5, 0.2812, 0.5, 0.2812, 1.0, 0.25, 1.0, 0.25, 0.5, 0.75, 0.5, 0.7188, 0.5, 0.6875, 0.5, 0.6562, 0.5, 0.625, 0.5, 0.5938, 0.5, 0.5625, 0.5, 0.5312, 0.5, 0.5, 0.5, 0.4688, 0.5, 0.4375, 0.5, 0.4062, 0.5, 0.375, 0.5, 0.3438, 0.5, 0.3125, 0.5, 0.2812, 0.5, 0.25, 0.5, 0.7188, 1.0, 0.75, 1.0, 0.25, 1.0, 0.2812, 1.0, 0.3125, 1.0, 0.3438, 1.0, 0.375, 1.0, 0.4062, 1.0, 0.4375, 1.0, 0.4688, 1.0, 0.5, 1.0, 0.5312, 1.0, 0.5625, 1.0, 0.5938, 1.0, 0.625, 1.0, 0.6562, 1.0, 0.6875, 1.0, 0.75, 0.5489, 0.25, 0.5489, 0.2812, 0.5489, 0.3125, 0.5489, 0.3438, 0.5489, 0.375, 0.5489, 0.4062, 0.5489, 0.4375, 0.5489, 0.4688, 0.5489, 0.5, 0.5489, 0.5312, 0.5489, 0.5625, 0.5489, 0.5938, 0.5489, 0.625, 0.5489, 0.6562, 0.5489, 0.6875, 0.5489, 0.7188, 0.5489, 0.25, 0.5876, 0.75, 0.5876, 0.7188, 0.5876, 0.6875, 0.5876, 0.6562, 0.5876, 0.625, 0.5876, 0.5938, 0.5876, 0.5625, 0.5876, 0.5312, 0.5876, 0.5, 0.5876, 0.4688, 0.5876, 0.4375, 0.5876, 0.4063, 0.5876, 0.375, 0.5876, 0.3438, 0.5876, 0.3125, 0.5876, 0.2813, 0.5876, 0.08029, 0.08029, 0.1167, 0.05045, 0.1582, 0.02827, 0.2032, 0.01461, 0.25, 0.01, 0.2968, 0.01461, 0.3418, 0.02827, 0.3833, 0.05045, 0.4197, 0.08029, 0.4496, 0.1167, 0.4717, 0.1582, 0.4854, 0.2032, 0.49, 0.25, 0.4854, 0.2968, 0.4717, 0.3418, 0.4496, 0.3833, 0.4197, 0.4197, 0.3833, 0.4496, 0.3418, 0.4717, 0.2968, 0.4854, 0.25, 0.49, 0.2032, 0.4854, 0.1582, 0.4717, 0.1167, 0.4496, 0.08029, 0.4197, 0.05045, 0.3833, 0.02827, 0.3418, 0.01461, 0.2968, 0.01, 0.25, 0.01461, 0.2032, 0.02827, 0.1582, 0.05045, 0.1167, 1.0, 0.75, 1.0, 1.0, 0.9688, 1.0, 0.9688, 0.75, 0.9688, 0.75, 0.9688, 1.0, 0.9375, 1.0, 0.9375, 0.75, 0.9375, 0.75, 0.9375, 1.0, 0.9062, 1.0, 0.9062, 0.75, 0.9062, 0.75, 0.9062, 1.0, 0.875, 1.0, 0.875, 0.75, 0.875, 0.75, 0.875, 1.0, 0.8438, 1.0, 0.8438, 0.75, 0.8438, 0.75, 0.8438, 1.0, 0.8125, 1.0, 0.8125, 0.75, 0.8125, 0.75, 0.8125, 1.0, 0.7812, 1.0, 0.7812, 0.75, 0.7812, 0.75, 0.7812, 1.0, 0.75, 1.0, 0.75, 0.75, 0.75, 0.75, 0.75, 1.0, 0.7188, 1.0, 0.7188, 0.75, 0.7188, 0.75, 0.7188, 1.0, 0.6875, 1.0, 0.6875, 0.75, 0.6875, 0.75, 0.6875, 1.0, 0.6562, 1.0, 0.6562, 0.75, 0.6562, 0.75, 0.6562, 1.0, 0.625, 1.0, 0.625, 0.75, 0.625, 0.75, 0.625, 1.0, 0.5938, 1.0, 0.5938, 0.75, 0.5938, 0.75, 0.5938, 1.0, 0.5625, 1.0, 0.5625, 0.75, 0.5625, 0.75, 0.5625, 1.0, 0.5312, 1.0, 0.5312, 0.75, 0.5312, 0.75, 0.5312, 1.0, 0.5, 1.0, 0.5, 0.75, 0.5, 0.75, 0.5, 1.0, 0.4688, 1.0, 0.4688, 0.75, 0.4688, 0.75, 0.4688, 1.0, 0.4375, 1.0, 0.4375, 0.75, 0.4375, 0.75, 0.4375, 1.0, 0.4062, 1.0, 0.4062, 0.75, 0.4062, 0.75, 0.4062, 1.0, 0.375, 1.0, 0.375, 0.75, 0.375, 0.75, 0.375, 1.0, 0.3438, 1.0, 0.3438, 0.75, 0.3438, 0.75, 0.3438, 1.0, 0.3125, 1.0, 0.3125, 0.75, 0.3125, 0.75, 0.3125, 1.0, 0.2812, 1.0, 0.2812, 0.75, 0.2812, 0.75, 0.2812, 1.0, 0.25, 1.0, 0.25, 0.75, 0.25, 0.75, 0.25, 1.0, 0.2188, 1.0, 0.2188, 0.75, 0.2188, 0.75, 0.2188, 1.0, 0.1875, 1.0, 0.1875, 0.75, 0.1875, 0.75, 0.1875, 1.0, 0.1562, 1.0, 0.1562, 0.75, 0.1562, 0.75, 0.1562, 1.0, 0.125, 1.0, 0.125, 0.75, 0.125, 0.75, 0.125, 1.0, 0.09375, 1.0, 0.09375, 0.75, 0.09375, 0.75, 0.09375, 1.0, 0.0625, 1.0, 0.0625, 0.75, 0.2968, 0.4854, 0.25, 0.49, 0.2032, 0.4854, 0.1582, 0.4717, 0.1167, 0.4496, 0.08029, 0.4197, 0.05045, 0.3833, 0.02827, 0.3418, 0.01461, 0.2968, 0.01, 0.25, 0.01461, 0.2032, 0.02827, 0.1582, 0.05045, 0.1167, 0.08029, 0.08029, 0.1167, 0.05045, 0.1582, 0.02827, 0.2032, 0.01461, 0.25, 0.01, 0.2968, 0.01461, 0.3418, 0.02827, 0.3833, 0.05045, 0.4197, 0.08029, 0.4496, 0.1167, 0.4717, 0.1582, 0.4854, 0.2032, 0.49, 0.25, 0.4854, 0.2968, 0.4717, 0.3418, 0.4496, 0.3833, 0.4197, 0.4197, 0.3833, 0.4496, 0.3418, 0.4717, 0.0625, 0.75, 0.0625, 1.0, 0.03125, 1.0, 0.03125, 0.75, 0.03125, 0.75, 0.03125, 1.0, 0.0, 1.0, 0.0, 0.75, 1.0, 0.75, 1.0, 1.0, 0.9688, 1.0, 0.9688, 0.75, 0.9688, 0.75, 0.9688, 1.0, 0.9375, 1.0, 0.9375, 0.75, 0.9375, 0.75, 0.9375, 1.0, 0.9062, 1.0, 0.9062, 0.75, 0.9062, 0.75, 0.9062, 1.0, 0.875, 1.0, 0.875, 0.75, 0.875, 0.75, 0.875, 1.0, 0.8438, 1.0, 0.8438, 0.75, 0.8438, 0.75, 0.8438, 1.0, 0.8125, 1.0, 0.8125, 0.75, 0.8125, 0.75, 0.8125, 1.0, 0.7812, 1.0, 0.7812, 0.75, 0.7812, 0.75, 0.7812, 1.0, 0.75, 1.0, 0.75, 0.75, 0.75, 0.75, 0.75, 1.0, 0.7188, 1.0, 0.7188, 0.75, 0.7188, 0.75, 0.7188, 1.0, 0.6875, 1.0, 0.6875, 0.75, 0.6875, 0.75, 0.6875, 1.0, 0.6562, 1.0, 0.6562, 0.75, 0.6562, 0.75, 0.6562, 1.0, 0.625, 1.0, 0.625, 0.75, 0.625, 0.75, 0.625, 1.0, 0.5938, 1.0, 0.5938, 0.75, 0.5938, 0.75, 0.5938, 1.0, 0.5625, 1.0, 0.5625, 0.75, 0.5625, 0.75, 0.5625, 1.0, 0.5312, 1.0, 0.5312, 0.75, 0.5312, 0.75, 0.5312, 1.0, 0.5, 1.0, 0.5, 0.75, 0.5, 0.75, 0.5, 1.0, 0.4688, 1.0, 0.4688, 0.75, 0.4688, 0.75, 0.4688, 1.0, 0.4375, 1.0, 0.4375, 0.75, 0.4375, 0.75, 0.4375, 1.0, 0.4062, 1.0, 0.4062, 0.75, 0.4062, 0.75, 0.4062, 1.0, 0.375, 1.0, 0.375, 0.75, 0.375, 0.75, 0.375, 1.0, 0.3438, 1.0, 0.3438, 0.75, 0.3438, 0.75, 0.3438, 1.0, 0.3125, 1.0, 0.3125, 0.75, 0.3125, 0.75, 0.3125, 1.0, 0.2812, 1.0, 0.2812, 0.75, 0.2812, 0.75, 0.2812, 1.0, 0.25, 1.0, 0.25, 0.75, 0.25, 0.75, 0.25, 1.0, 0.2188, 1.0, 0.2188, 0.75, 0.2188, 0.75, 0.2188, 1.0, 0.1875, 1.0, 0.1875, 0.75, 0.1875, 0.75, 0.1875, 1.0, 0.1562, 1.0, 0.1562, 0.75, 0.1562, 0.75, 0.1562, 1.0, 0.125, 1.0, 0.125, 0.75, 0.125, 0.75, 0.125, 1.0, 0.09375, 1.0, 0.09375, 0.75, 0.09375, 0.75, 0.09375, 1.0, 0.0625, 1.0, 0.0625, 0.75, 0.2968, 0.4854, 0.25, 0.49, 0.2032, 0.4854, 0.1582, 0.4717, 0.1167, 0.4496, 0.08029, 0.4197, 0.05045, 0.3833, 0.02827, 0.3418, 0.01461, 0.2968, 0.01, 0.25, 0.01461, 0.2032, 0.02827, 0.1582, 0.05045, 0.1167, 0.08029, 0.08029, 0.1167, 0.05045, 0.1582, 0.02827, 0.2032, 0.01461, 0.25, 0.01, 0.2968, 0.01461, 0.3418, 0.02827, 0.3833, 0.05045, 0.4197, 0.08029, 0.4496, 0.1167, 0.4717, 0.1582, 0.4854, 0.2032, 0.49, 0.25, 0.4854, 0.2968, 0.4717, 0.3418, 0.4496, 0.3833, 0.4197, 0.4197, 0.3833, 0.4496, 0.3418, 0.4717, 0.0625, 0.75, 0.0625, 1.0, 0.03125, 1.0, 0.03125, 0.75, 0.03125, 0.75, 0.03125, 1.0, 0.0, 1.0, 0.0, 0.75])
_ca = me_zoom.color_attributes.new('Attribute', 'BYTE_COLOR', 'CORNER')
_ca.data.foreach_set('color', [0.09759, 0.1046, 0.2016, 1.0, 0.09759, 0.1046, 0.2016, 1.0, 0.09759, 0.1046, 0.2016, 1.0, 0.09759, 0.1046, 0.2016, 1.0, 0.09759, 0.1046, 0.2016, 1.0, 0.09759, 0.1046, 0.2016, 1.0, 0.09759, 0.1046, 0.2016, 1.0, 0.09759, 0.1046, 0.2016, 1.0, 0.09759, 0.1046, 0.2016, 1.0, 0.09759, 0.1046, 0.2016, 1.0, 0.09759, 0.1046, 0.2016, 1.0, 0.09759, 0.1046, 0.2016, 1.0, 0.09759, 0.1046, 0.2016, 1.0, 0.09759, 0.1046, 0.2016, 1.0, 0.09759, 0.1046, 0.2016, 1.0, 0.09759, 0.1046, 0.2016, 1.0, 0.09759, 0.1046, 0.2016, 1.0, 0.09759, 0.1046, 0.2016, 1.0, 0.09759, 0.1046, 0.2016, 1.0, 0.09759, 0.1046, 0.2016, 1.0, 0.09759, 0.1046, 0.2016, 1.0, 0.09759, 0.1046, 0.2016, 1.0, 0.09759, 0.1046, 0.2016, 1.0, 0.09759, 0.1046, 0.2016, 1.0, 0.09759, 0.1046, 0.2016, 1.0, 0.09759, 0.1046, 0.2016, 1.0, 0.09759, 0.1046, 0.2016, 1.0, 0.09759, 0.1046, 0.2016, 1.0, 0.09759, 0.1046, 0.2016, 1.0, 0.09759, 0.1046, 0.2016, 1.0, 0.09759, 0.1046, 0.2016, 1.0, 0.09759, 0.1046, 0.2016, 1.0, 0.09759, 0.1046, 0.2016, 1.0, 0.09759, 0.1046, 0.2016, 1.0, 0.09759, 0.1046, 0.2016, 1.0, 0.09759, 0.1046, 0.2016, 1.0, 0.09759, 0.1046, 0.2016, 1.0, 0.09759, 0.1046, 0.2016, 1.0, 0.09759, 0.1046, 0.2016, 1.0, 0.09759, 0.1046, 0.2016, 1.0, 0.09759, 0.1046, 0.2016, 1.0, 0.09759, 0.1046, 0.2016, 1.0, 0.09759, 0.1046, 0.2016, 1.0, 0.09759, 0.1046, 0.2016, 1.0, 0.09759, 0.1046, 0.2016, 1.0, 0.09759, 0.1046, 0.2016, 1.0, 0.09759, 0.1046, 0.2016, 1.0, 0.09759, 0.1046, 0.2016, 1.0, 0.09759, 0.1046, 0.2016, 1.0, 0.09759, 0.1046, 0.2016, 1.0, 0.09759, 0.1046, 0.2016, 1.0, 0.09759, 0.1046, 0.2016, 1.0, 0.09759, 0.1046, 0.2016, 1.0, 0.09759, 0.1046, 0.2016, 1.0, 0.09759, 0.1046, 0.2016, 1.0, 0.09759, 0.1046, 0.2016, 1.0, 0.09759, 0.1046, 0.2016, 1.0, 0.09759, 0.1046, 0.2016, 1.0, 0.09759, 0.1046, 0.2016, 1.0, 0.09759, 0.1046, 0.2016, 1.0, 0.09759, 0.1046, 0.2016, 1.0, 0.09759, 0.1046, 0.2016, 1.0, 0.09759, 0.1046, 0.2016, 1.0, 0.09759, 0.1046, 0.2016, 1.0, 0.09759, 0.1046, 0.2016, 1.0, 0.09759, 0.1046, 0.2016, 1.0, 0.09759, 0.1046, 0.2016, 1.0, 0.09759, 0.1046, 0.2016, 1.0, 0.09759, 0.1046, 0.2016, 1.0, 0.09759, 0.1046, 0.2016, 1.0, 0.09759, 0.1046, 0.2016, 1.0, 0.09759, 0.1046, 0.2016, 1.0, 0.09759, 0.1046, 0.2016, 1.0, 0.09759, 0.1046, 0.2016, 1.0, 0.09759, 0.1046, 0.2016, 1.0, 0.09759, 0.1046, 0.2016, 1.0, 0.09759, 0.1046, 0.2016, 1.0, 0.09759, 0.1046, 0.2016, 1.0, 0.09759, 0.1046, 0.2016, 1.0, 0.09759, 0.1046, 0.2016, 1.0, 0.09759, 0.1046, 0.2016, 1.0, 0.09759, 0.1046, 0.2016, 1.0, 0.09759, 0.1046, 0.2016, 1.0, 0.09759, 0.1046, 0.2016, 1.0, 0.09759, 0.1046, 0.2016, 1.0, 0.09759, 0.1046, 0.2016, 1.0, 0.09759, 0.1046, 0.2016, 1.0, 0.09759, 0.1046, 0.2016, 1.0, 0.09759, 0.1046, 0.2016, 1.0, 0.09759, 0.1046, 0.2016, 1.0, 0.09759, 0.1046, 0.2016, 1.0, 0.09759, 0.1046, 0.2016, 1.0, 0.09759, 0.1046, 0.2016, 1.0, 0.09759, 0.1046, 0.2016, 1.0, 0.09759, 0.1046, 0.2016, 1.0, 0.09759, 0.1046, 0.2016, 1.0, 0.09759, 0.1046, 0.2016, 1.0, 0.09759, 0.1046, 0.2016, 1.0, 0.09759, 0.1046, 0.2016, 1.0, 0.09759, 0.1046, 0.2016, 1.0, 0.09759, 0.1046, 0.2016, 1.0, 0.09759, 0.1046, 0.2016, 1.0, 0.09759, 0.1046, 0.2016, 1.0, 0.09759, 0.1046, 0.2016, 1.0, 0.09759, 0.1046, 0.2016, 1.0, 0.09759, 0.1046, 0.2016, 1.0, 0.09759, 0.1046, 0.2016, 1.0, 0.09759, 0.1046, 0.2016, 1.0, 0.09759, 0.1046, 0.2016, 1.0, 0.09759, 0.1046, 0.2016, 1.0, 0.09759, 0.1046, 0.2016, 1.0, 0.09759, 0.1046, 0.2016, 1.0, 0.09759, 0.1046, 0.2016, 1.0, 0.09759, 0.1046, 0.2016, 1.0, 0.09759, 0.1046, 0.2016, 1.0, 0.09759, 0.1046, 0.2016, 1.0, 0.09759, 0.1046, 0.2016, 1.0, 0.09759, 0.1046, 0.2016, 1.0, 0.09759, 0.1046, 0.2016, 1.0, 0.09759, 0.1046, 0.2016, 1.0, 0.09759, 0.1046, 0.2016, 1.0, 0.09759, 0.1046, 0.2016, 1.0, 0.09759, 0.1046, 0.2016, 1.0, 0.09759, 0.1046, 0.2016, 1.0, 0.09759, 0.1046, 0.2016, 1.0, 0.09759, 0.1046, 0.2016, 1.0, 0.09759, 0.1046, 0.2016, 1.0, 0.09759, 0.1046, 0.2016, 1.0, 0.09759, 0.1046, 0.2016, 1.0, 0.09759, 0.1046, 0.2016, 1.0, 0.09759, 0.1046, 0.2016, 1.0, 0.09759, 0.1046, 0.2016, 1.0, 0.1384, 0.1878, 0.5029, 1.0, 0.1384, 0.1878, 0.5029, 1.0, 0.1384, 0.1878, 0.5029, 1.0, 0.1384, 0.1878, 0.5029, 1.0, 0.1384, 0.1878, 0.5029, 1.0, 0.1384, 0.1878, 0.5029, 1.0, 0.1384, 0.1878, 0.5029, 1.0, 0.1384, 0.1878, 0.5029, 1.0, 0.1384, 0.1878, 0.5029, 1.0, 0.1384, 0.1878, 0.5029, 1.0, 0.1384, 0.1878, 0.5029, 1.0, 0.1384, 0.1878, 0.5029, 1.0, 0.1384, 0.1878, 0.5029, 1.0, 0.1384, 0.1878, 0.5029, 1.0, 0.1384, 0.1878, 0.5029, 1.0, 0.1384, 0.1878, 0.5029, 1.0, 0.1384, 0.1878, 0.5029, 1.0, 0.1384, 0.1878, 0.5029, 1.0, 0.1384, 0.1878, 0.5029, 1.0, 0.1384, 0.1878, 0.5029, 1.0, 0.1384, 0.1878, 0.5029, 1.0, 0.1384, 0.1878, 0.5029, 1.0, 0.1384, 0.1878, 0.5029, 1.0, 0.1384, 0.1878, 0.5029, 1.0, 0.1384, 0.1878, 0.5029, 1.0, 0.1384, 0.1878, 0.5029, 1.0, 0.1384, 0.1878, 0.5029, 1.0, 0.1384, 0.1878, 0.5029, 1.0, 0.1384, 0.1878, 0.5029, 1.0, 0.1384, 0.1878, 0.5029, 1.0, 0.1384, 0.1878, 0.5029, 1.0, 0.1384, 0.1878, 0.5029, 1.0, 0.1384, 0.1878, 0.5029, 1.0, 0.1384, 0.1878, 0.5029, 1.0, 0.1384, 0.1878, 0.5029, 1.0, 0.1384, 0.1878, 0.5029, 1.0, 0.1384, 0.1878, 0.5029, 1.0, 0.1384, 0.1878, 0.5029, 1.0, 0.1384, 0.1878, 0.5029, 1.0, 0.1384, 0.1878, 0.5029, 1.0, 0.1384, 0.1878, 0.5029, 1.0, 0.1384, 0.1878, 0.5029, 1.0, 0.1384, 0.1878, 0.5029, 1.0, 0.1384, 0.1878, 0.5029, 1.0, 0.1384, 0.1878, 0.5029, 1.0, 0.1384, 0.1878, 0.5029, 1.0, 0.1384, 0.1878, 0.5029, 1.0, 0.1384, 0.1878, 0.5029, 1.0, 0.1384, 0.1878, 0.5029, 1.0, 0.1384, 0.1878, 0.5029, 1.0, 0.1384, 0.1878, 0.5029, 1.0, 0.1384, 0.1878, 0.5029, 1.0, 0.1384, 0.1878, 0.5029, 1.0, 0.1384, 0.1878, 0.5029, 1.0, 0.1384, 0.1878, 0.5029, 1.0, 0.1384, 0.1878, 0.5029, 1.0, 0.1384, 0.1878, 0.5029, 1.0, 0.1384, 0.1878, 0.5029, 1.0, 0.1384, 0.1878, 0.5029, 1.0, 0.1384, 0.1878, 0.5029, 1.0, 0.1384, 0.1878, 0.5029, 1.0, 0.1384, 0.1878, 0.5029, 1.0, 0.1384, 0.1878, 0.5029, 1.0, 0.1384, 0.1878, 0.5029, 1.0, 0.1384, 0.1878, 0.5029, 1.0, 0.1384, 0.1878, 0.5029, 1.0, 0.1384, 0.1878, 0.5029, 1.0, 0.1384, 0.1878, 0.5029, 1.0, 0.1384, 0.1878, 0.5029, 1.0, 0.1384, 0.1878, 0.5029, 1.0, 0.1384, 0.1878, 0.5029, 1.0, 0.1384, 0.1878, 0.5029, 1.0, 0.1384, 0.1878, 0.5029, 1.0, 0.1384, 0.1878, 0.5029, 1.0, 0.1384, 0.1878, 0.5029, 1.0, 0.1384, 0.1878, 0.5029, 1.0, 0.1384, 0.1878, 0.5029, 1.0, 0.1384, 0.1878, 0.5029, 1.0, 0.1384, 0.1878, 0.5029, 1.0, 0.1384, 0.1878, 0.5029, 1.0, 0.1384, 0.1878, 0.5029, 1.0, 0.1384, 0.1878, 0.5029, 1.0, 0.1384, 0.1878, 0.5029, 1.0, 0.1384, 0.1878, 0.5029, 1.0, 0.1384, 0.1878, 0.5029, 1.0, 0.1384, 0.1878, 0.5029, 1.0, 0.1384, 0.1878, 0.5029, 1.0, 0.1384, 0.1878, 0.5029, 1.0, 0.1384, 0.1878, 0.5029, 1.0, 0.1384, 0.1878, 0.5029, 1.0, 0.1384, 0.1878, 0.5029, 1.0, 0.1384, 0.1878, 0.5029, 1.0, 0.1384, 0.1878, 0.5029, 1.0, 0.1384, 0.1878, 0.5029, 1.0, 0.1384, 0.1878, 0.5029, 1.0, 0.1384, 0.1878, 0.5029, 1.0, 0.1384, 0.1878, 0.5029, 1.0, 0.1384, 0.1878, 0.5029, 1.0, 0.1384, 0.1878, 0.5029, 1.0, 0.1384, 0.1878, 0.5029, 1.0, 0.1384, 0.1878, 0.5029, 1.0, 0.1384, 0.1878, 0.5029, 1.0, 0.1384, 0.1878, 0.5029, 1.0, 0.1384, 0.1878, 0.5029, 1.0, 0.1384, 0.1878, 0.5029, 1.0, 0.1384, 0.1878, 0.5029, 1.0, 0.1384, 0.1878, 0.5029, 1.0, 0.1384, 0.1878, 0.5029, 1.0, 0.1384, 0.1878, 0.5029, 1.0, 0.1384, 0.1878, 0.5029, 1.0, 0.1384, 0.1878, 0.5029, 1.0, 0.1384, 0.1878, 0.5029, 1.0, 0.1384, 0.1878, 0.5029, 1.0, 0.1384, 0.1878, 0.5029, 1.0, 0.1384, 0.1878, 0.5029, 1.0, 0.1384, 0.1878, 0.5029, 1.0, 0.1384, 0.1878, 0.5029, 1.0, 0.1384, 0.1878, 0.5029, 1.0, 0.1384, 0.1878, 0.5029, 1.0, 0.1384, 0.1878, 0.5029, 1.0, 0.1384, 0.1878, 0.5029, 1.0, 0.1384, 0.1878, 0.5029, 1.0, 0.1384, 0.1878, 0.5029, 1.0, 0.1384, 0.1878, 0.5029, 1.0, 0.1384, 0.1878, 0.5029, 1.0, 0.1384, 0.1878, 0.5029, 1.0, 0.1384, 0.1878, 0.5029, 1.0, 0.1384, 0.1878, 0.5029, 1.0, 0.09759, 0.1046, 0.2016, 1.0, 0.09759, 0.1046, 0.2016, 1.0, 0.09759, 0.1046, 0.2016, 1.0, 0.09759, 0.1046, 0.2016, 1.0, 0.09759, 0.1046, 0.2016, 1.0, 0.09759, 0.1046, 0.2016, 1.0, 0.09759, 0.1046, 0.2016, 1.0, 0.09759, 0.1046, 0.2016, 1.0, 0.09759, 0.1046, 0.2016, 1.0, 0.09759, 0.1046, 0.2016, 1.0, 0.09759, 0.1046, 0.2016, 1.0, 0.09759, 0.1046, 0.2016, 1.0, 0.09759, 0.1046, 0.2016, 1.0, 0.09759, 0.1046, 0.2016, 1.0, 0.09759, 0.1046, 0.2016, 1.0, 0.09759, 0.1046, 0.2016, 1.0, 0.09759, 0.1046, 0.2016, 1.0, 0.09759, 0.1046, 0.2016, 1.0, 0.09759, 0.1046, 0.2016, 1.0, 0.09759, 0.1046, 0.2016, 1.0, 0.09759, 0.1046, 0.2016, 1.0, 0.09759, 0.1046, 0.2016, 1.0, 0.09759, 0.1046, 0.2016, 1.0, 0.09759, 0.1046, 0.2016, 1.0, 0.09759, 0.1046, 0.2016, 1.0, 0.09759, 0.1046, 0.2016, 1.0, 0.09759, 0.1046, 0.2016, 1.0, 0.09759, 0.1046, 0.2016, 1.0, 0.09759, 0.1046, 0.2016, 1.0, 0.09759, 0.1046, 0.2016, 1.0, 0.09759, 0.1046, 0.2016, 1.0, 0.09759, 0.1046, 0.2016, 1.0, 0.09759, 0.1046, 0.2016, 1.0, 0.09759, 0.1046, 0.2016, 1.0, 0.09759, 0.1046, 0.2016, 1.0, 0.09759, 0.1046, 0.2016, 1.0, 0.09759, 0.1046, 0.2016, 1.0, 0.09759, 0.1046, 0.2016, 1.0, 0.09759, 0.1046, 0.2016, 1.0, 0.09759, 0.1046, 0.2016, 1.0, 0.09759, 0.1046, 0.2016, 1.0, 0.09759, 0.1046, 0.2016, 1.0, 0.09759, 0.1046, 0.2016, 1.0, 0.09759, 0.1046, 0.2016, 1.0, 0.09759, 0.1046, 0.2016, 1.0, 0.09759, 0.1046, 0.2016, 1.0, 0.09759, 0.1046, 0.2016, 1.0, 0.09759, 0.1046, 0.2016, 1.0, 0.09759, 0.1046, 0.2016, 1.0, 0.09759, 0.1046, 0.2016, 1.0, 0.09759, 0.1046, 0.2016, 1.0, 0.09759, 0.1046, 0.2016, 1.0, 0.09759, 0.1046, 0.2016, 1.0, 0.09759, 0.1046, 0.2016, 1.0, 0.09759, 0.1046, 0.2016, 1.0, 0.09759, 0.1046, 0.2016, 1.0, 0.09759, 0.1046, 0.2016, 1.0, 0.09759, 0.1046, 0.2016, 1.0, 0.09759, 0.1046, 0.2016, 1.0, 0.09759, 0.1046, 0.2016, 1.0, 0.09759, 0.1046, 0.2016, 1.0, 0.09759, 0.1046, 0.2016, 1.0, 0.09759, 0.1046, 0.2016, 1.0, 0.09759, 0.1046, 0.2016, 1.0, 0.09759, 0.1046, 0.2016, 1.0, 0.09759, 0.1046, 0.2016, 1.0, 0.09759, 0.1046, 0.2016, 1.0, 0.09759, 0.1046, 0.2016, 1.0, 0.09759, 0.1046, 0.2016, 1.0, 0.09759, 0.1046, 0.2016, 1.0, 0.09759, 0.1046, 0.2016, 1.0, 0.09759, 0.1046, 0.2016, 1.0, 0.09759, 0.1046, 0.2016, 1.0, 0.09759, 0.1046, 0.2016, 1.0, 0.09759, 0.1046, 0.2016, 1.0, 0.09759, 0.1046, 0.2016, 1.0, 0.09759, 0.1046, 0.2016, 1.0, 0.09759, 0.1046, 0.2016, 1.0, 0.09759, 0.1046, 0.2016, 1.0, 0.09759, 0.1046, 0.2016, 1.0, 0.09759, 0.1046, 0.2016, 1.0, 0.09759, 0.1046, 0.2016, 1.0, 0.09759, 0.1046, 0.2016, 1.0, 0.09759, 0.1046, 0.2016, 1.0, 0.09759, 0.1046, 0.2016, 1.0, 0.09759, 0.1046, 0.2016, 1.0, 0.09759, 0.1046, 0.2016, 1.0, 0.09759, 0.1046, 0.2016, 1.0, 0.09759, 0.1046, 0.2016, 1.0, 0.09759, 0.1046, 0.2016, 1.0, 0.09759, 0.1046, 0.2016, 1.0, 0.09759, 0.1046, 0.2016, 1.0, 0.09759, 0.1046, 0.2016, 1.0, 0.09759, 0.1046, 0.2016, 1.0, 0.09759, 0.1046, 0.2016, 1.0, 0.09759, 0.1046, 0.2016, 1.0, 0.09759, 0.1046, 0.2016, 1.0, 0.09759, 0.1046, 0.2016, 1.0, 0.09759, 0.1046, 0.2016, 1.0, 0.09759, 0.1046, 0.2016, 1.0, 0.09759, 0.1046, 0.2016, 1.0, 0.09759, 0.1046, 0.2016, 1.0, 0.09759, 0.1046, 0.2016, 1.0, 0.09759, 0.1046, 0.2016, 1.0, 0.09759, 0.1046, 0.2016, 1.0, 0.09759, 0.1046, 0.2016, 1.0, 0.09759, 0.1046, 0.2016, 1.0, 0.09759, 0.1046, 0.2016, 1.0, 0.09759, 0.1046, 0.2016, 1.0, 0.09759, 0.1046, 0.2016, 1.0, 0.09759, 0.1046, 0.2016, 1.0, 0.09759, 0.1046, 0.2016, 1.0, 0.09759, 0.1046, 0.2016, 1.0, 0.09759, 0.1046, 0.2016, 1.0, 0.09759, 0.1046, 0.2016, 1.0, 0.09759, 0.1046, 0.2016, 1.0, 0.09759, 0.1046, 0.2016, 1.0, 0.09759, 0.1046, 0.2016, 1.0, 0.09759, 0.1046, 0.2016, 1.0, 0.09759, 0.1046, 0.2016, 1.0, 0.09759, 0.1046, 0.2016, 1.0, 0.09759, 0.1046, 0.2016, 1.0, 0.09759, 0.1046, 0.2016, 1.0, 0.09759, 0.1046, 0.2016, 1.0, 0.1912, 0.2542, 0.3467, 1.0, 0.1912, 0.2542, 0.3467, 1.0, 0.1912, 0.2542, 0.3467, 1.0, 0.1912, 0.2542, 0.3467, 1.0, 0.1912, 0.2542, 0.3467, 1.0, 0.1912, 0.2542, 0.3467, 1.0, 0.1912, 0.2542, 0.3467, 1.0, 0.1912, 0.2542, 0.3467, 1.0, 0.1912, 0.2542, 0.3467, 1.0, 0.1912, 0.2542, 0.3467, 1.0, 0.1912, 0.2542, 0.3467, 1.0, 0.1912, 0.2542, 0.3467, 1.0, 0.1912, 0.2542, 0.3467, 1.0, 0.1912, 0.2542, 0.3467, 1.0, 0.1912, 0.2542, 0.3467, 1.0, 0.1912, 0.2542, 0.3467, 1.0, 0.1912, 0.2542, 0.3467, 1.0, 0.1384, 0.1878, 0.5029, 1.0, 0.1384, 0.1878, 0.5029, 1.0, 0.1384, 0.1878, 0.5029, 1.0, 0.1384, 0.1878, 0.5029, 1.0, 0.1384, 0.1878, 0.5029, 1.0, 0.1384, 0.1878, 0.5029, 1.0, 0.1384, 0.1878, 0.5029, 1.0, 0.1384, 0.1878, 0.5029, 1.0, 0.1384, 0.1878, 0.5029, 1.0, 0.1384, 0.1878, 0.5029, 1.0, 0.1384, 0.1878, 0.5029, 1.0, 0.1384, 0.1878, 0.5029, 1.0, 0.1384, 0.1878, 0.5029, 1.0, 0.1384, 0.1878, 0.5029, 1.0, 0.1384, 0.1878, 0.5029, 1.0, 0.1384, 0.1878, 0.5029, 1.0, 0.1384, 0.1878, 0.5029, 1.0, 0.1384, 0.1878, 0.5029, 1.0, 0.1384, 0.1878, 0.5029, 1.0, 0.1384, 0.1878, 0.5029, 1.0, 0.1384, 0.1878, 0.5029, 1.0, 0.1384, 0.1878, 0.5029, 1.0, 0.1384, 0.1878, 0.5029, 1.0, 0.1384, 0.1878, 0.5029, 1.0, 0.1384, 0.1878, 0.5029, 1.0, 0.1384, 0.1878, 0.5029, 1.0, 0.09759, 0.1046, 0.2016, 1.0, 0.09759, 0.1046, 0.2016, 1.0, 0.3763, 0.4342, 0.7605, 1.0, 0.3763, 0.4342, 0.7605, 1.0, 0.3763, 0.4342, 0.7605, 1.0, 0.3763, 0.4342, 0.7605, 1.0, 0.3763, 0.4342, 0.7605, 1.0, 0.3763, 0.4342, 0.7605, 1.0, 0.3763, 0.4342, 0.7605, 1.0, 0.3763, 0.4342, 0.7605, 1.0, 0.3763, 0.4342, 0.7605, 1.0, 0.3763, 0.4342, 0.7605, 1.0, 0.3763, 0.4342, 0.7605, 1.0, 0.3763, 0.4342, 0.7605, 1.0, 0.1384, 0.1878, 0.5029, 1.0, 0.1384, 0.1878, 0.5029, 1.0, 0.1384, 0.1878, 0.5029, 1.0, 0.1384, 0.1878, 0.5029, 1.0, 0.1384, 0.1878, 0.5029, 1.0, 0.1384, 0.1878, 0.5029, 1.0, 0.1384, 0.1878, 0.5029, 1.0, 0.1384, 0.1878, 0.5029, 1.0, 0.1384, 0.1878, 0.5029, 1.0, 0.1384, 0.1878, 0.5029, 1.0, 0.1384, 0.1878, 0.5029, 1.0, 0.1384, 0.1878, 0.5029, 1.0, 0.1384, 0.1878, 0.5029, 1.0, 0.1384, 0.1878, 0.5029, 1.0, 0.1384, 0.1878, 0.5029, 1.0, 0.1384, 0.1878, 0.5029, 1.0, 0.1384, 0.1878, 0.5029, 1.0, 0.1384, 0.1878, 0.5029, 1.0, 0.1384, 0.1878, 0.5029, 1.0, 0.1384, 0.1878, 0.5029, 1.0, 0.09759, 0.1046, 0.2016, 1.0, 0.09759, 0.1046, 0.2016, 1.0, 0.09759, 0.1046, 0.2016, 1.0, 0.09759, 0.1046, 0.2016, 1.0, 0.09759, 0.1046, 0.2016, 1.0, 0.09759, 0.1046, 0.2016, 1.0, 0.09759, 0.1046, 0.2016, 1.0, 0.09759, 0.1046, 0.2016, 1.0, 0.09759, 0.1046, 0.2016, 1.0, 0.09759, 0.1046, 0.2016, 1.0, 0.09759, 0.1046, 0.2016, 1.0, 0.09759, 0.1046, 0.2016, 1.0, 0.09759, 0.1046, 0.2016, 1.0, 0.09759, 0.1046, 0.2016, 1.0, 0.09759, 0.1046, 0.2016, 1.0, 0.09759, 0.1046, 0.2016, 1.0, 0.09759, 0.1046, 0.2016, 1.0, 0.2502, 0.4678, 0.5776, 1.0, 0.2502, 0.4678, 0.5776, 1.0, 0.2502, 0.4678, 0.5776, 1.0, 0.2502, 0.4678, 0.5776, 1.0, 0.2502, 0.4678, 0.5776, 1.0, 0.2502, 0.4678, 0.5776, 1.0, 0.2502, 0.4678, 0.5776, 1.0, 0.2502, 0.4678, 0.5776, 1.0, 0.2502, 0.4678, 0.5776, 1.0, 0.2502, 0.4678, 0.5776, 1.0, 0.2502, 0.4678, 0.5776, 1.0, 0.2502, 0.4678, 0.5776, 1.0, 0.2502, 0.4678, 0.5776, 1.0, 0.2502, 0.4678, 0.5776, 1.0, 0.2502, 0.4678, 0.5776, 1.0, 0.2502, 0.4678, 0.5776, 1.0, 0.2502, 0.4678, 0.5776, 1.0, 0.2502, 0.4678, 0.5776, 1.0, 0.2502, 0.4678, 0.5776, 1.0, 0.2502, 0.4678, 0.5776, 1.0, 0.2502, 0.4678, 0.5776, 1.0, 0.2502, 0.4678, 0.5776, 1.0, 0.2502, 0.4678, 0.5776, 1.0, 0.2502, 0.4678, 0.5776, 1.0, 0.2502, 0.4678, 0.5776, 1.0, 0.2502, 0.4678, 0.5776, 1.0, 0.2502, 0.4678, 0.5776, 1.0, 0.2502, 0.4678, 0.5776, 1.0, 0.2502, 0.4678, 0.5776, 1.0, 0.2502, 0.4678, 0.5776, 1.0, 0.2502, 0.4678, 0.5776, 1.0, 0.2502, 0.4678, 0.5776, 1.0, 0.2502, 0.4678, 0.5776, 1.0, 0.2502, 0.4678, 0.5776, 1.0, 0.2502, 0.4678, 0.5776, 1.0, 0.2502, 0.4678, 0.5776, 1.0, 0.2502, 0.4678, 0.5776, 1.0, 0.2502, 0.4678, 0.5776, 1.0, 0.2502, 0.4678, 0.5776, 1.0, 0.2502, 0.4678, 0.5776, 1.0, 0.2502, 0.4678, 0.5776, 1.0, 0.2502, 0.4678, 0.5776, 1.0, 0.2502, 0.4678, 0.5776, 1.0, 0.2502, 0.4678, 0.5776, 1.0, 0.2502, 0.4678, 0.5776, 1.0, 0.2502, 0.4678, 0.5776, 1.0, 0.2502, 0.4678, 0.5776, 1.0, 0.2502, 0.4678, 0.5776, 1.0, 0.2502, 0.4678, 0.5776, 1.0, 0.2502, 0.4678, 0.5776, 1.0, 0.2502, 0.4678, 0.5776, 1.0, 0.2502, 0.4678, 0.5776, 1.0, 0.2502, 0.4678, 0.5776, 1.0, 0.2502, 0.4678, 0.5776, 1.0, 0.2502, 0.4678, 0.5776, 1.0, 0.2502, 0.4678, 0.5776, 1.0, 0.2502, 0.4678, 0.5776, 1.0, 0.2502, 0.4678, 0.5776, 1.0, 0.2502, 0.4678, 0.5776, 1.0, 0.2502, 0.4678, 0.5776, 1.0, 0.2502, 0.4678, 0.5776, 1.0, 0.2502, 0.4678, 0.5776, 1.0, 0.2502, 0.4678, 0.5776, 1.0, 0.2502, 0.4678, 0.5776, 1.0, 0.2502, 0.4678, 0.5776, 1.0, 0.2502, 0.4678, 0.5776, 1.0, 0.2502, 0.4678, 0.5776, 1.0, 0.2502, 0.4678, 0.5776, 1.0, 0.2502, 0.4678, 0.5776, 1.0, 0.2502, 0.4678, 0.5776, 1.0, 0.2502, 0.4678, 0.5776, 1.0, 0.2502, 0.4678, 0.5776, 1.0, 0.2502, 0.4678, 0.5776, 1.0, 0.2502, 0.4678, 0.5776, 1.0, 0.2502, 0.4678, 0.5776, 1.0, 0.2502, 0.4678, 0.5776, 1.0, 0.2502, 0.4678, 0.5776, 1.0, 0.2502, 0.4678, 0.5776, 1.0, 0.2502, 0.4678, 0.5776, 1.0, 0.2502, 0.4678, 0.5776, 1.0, 0.2502, 0.4678, 0.5776, 1.0, 0.2502, 0.4678, 0.5776, 1.0, 0.2502, 0.4678, 0.5776, 1.0, 0.2502, 0.4678, 0.5776, 1.0, 0.2502, 0.4678, 0.5776, 1.0, 0.2502, 0.4678, 0.5776, 1.0, 0.2502, 0.4678, 0.5776, 1.0, 0.2502, 0.4678, 0.5776, 1.0, 0.2502, 0.4678, 0.5776, 1.0, 0.2502, 0.4678, 0.5776, 1.0, 0.2502, 0.4678, 0.5776, 1.0, 0.2502, 0.4678, 0.5776, 1.0, 0.2502, 0.4678, 0.5776, 1.0, 0.2502, 0.4678, 0.5776, 1.0, 0.2502, 0.4678, 0.5776, 1.0, 0.2502, 0.4678, 0.5776, 1.0, 0.2502, 0.4678, 0.5776, 1.0, 0.2502, 0.4678, 0.5776, 1.0, 0.2502, 0.4678, 0.5776, 1.0, 0.2502, 0.4678, 0.5776, 1.0, 0.2502, 0.4678, 0.5776, 1.0, 0.2502, 0.4678, 0.5776, 1.0, 0.2502, 0.4678, 0.5776, 1.0, 0.2502, 0.4678, 0.5776, 1.0, 0.2502, 0.4678, 0.5776, 1.0, 0.2502, 0.4678, 0.5776, 1.0, 0.2502, 0.4678, 0.5776, 1.0, 0.2502, 0.4678, 0.5776, 1.0, 0.2502, 0.4678, 0.5776, 1.0, 0.2502, 0.4678, 0.5776, 1.0, 0.2502, 0.4678, 0.5776, 1.0, 0.2502, 0.4678, 0.5776, 1.0, 0.2502, 0.4678, 0.5776, 1.0, 0.2502, 0.4678, 0.5776, 1.0, 0.2502, 0.4678, 0.5776, 1.0, 0.2502, 0.4678, 0.5776, 1.0, 0.2502, 0.4678, 0.5776, 1.0, 0.2502, 0.4678, 0.5776, 1.0, 0.2502, 0.4678, 0.5776, 1.0, 0.2502, 0.4678, 0.5776, 1.0, 0.2502, 0.4678, 0.5776, 1.0, 0.2502, 0.4678, 0.5776, 1.0, 0.2502, 0.4678, 0.5776, 1.0, 0.2502, 0.4678, 0.5776, 1.0, 0.2502, 0.4678, 0.5776, 1.0, 0.2502, 0.4678, 0.5776, 1.0, 0.2502, 0.4678, 0.5776, 1.0, 0.2502, 0.4678, 0.5776, 1.0, 0.2502, 0.4678, 0.5776, 1.0, 0.2502, 0.4678, 0.5776, 1.0, 0.2502, 0.4678, 0.5776, 1.0, 0.2502, 0.4678, 0.5776, 1.0, 0.2502, 0.4678, 0.5776, 1.0, 0.2502, 0.4678, 0.5776, 1.0, 0.2502, 0.4678, 0.5776, 1.0, 0.2502, 0.4678, 0.5776, 1.0, 0.2502, 0.4678, 0.5776, 1.0, 0.2502, 0.4678, 0.5776, 1.0, 0.1912, 0.2542, 0.3467, 1.0, 0.1912, 0.2542, 0.3467, 1.0, 0.2502, 0.4678, 0.5776, 1.0, 0.2502, 0.4678, 0.5776, 1.0, 0.2502, 0.4678, 0.5776, 1.0, 0.2502, 0.4678, 0.5776, 1.0, 0.2502, 0.4678, 0.5776, 1.0, 0.2502, 0.4678, 0.5776, 1.0, 0.2502, 0.4678, 0.5776, 1.0, 0.2502, 0.4678, 0.5776, 1.0, 0.2502, 0.4678, 0.5776, 1.0, 0.2502, 0.4678, 0.5776, 1.0, 0.1912, 0.2542, 0.3467, 1.0, 0.1912, 0.2542, 0.3467, 1.0, 0.2502, 0.4678, 0.5776, 1.0, 0.2502, 0.4678, 0.5776, 1.0, 0.2502, 0.4678, 0.5776, 1.0, 0.2502, 0.4678, 0.5776, 1.0, 0.2502, 0.4678, 0.5776, 1.0, 0.2502, 0.4678, 0.5776, 1.0, 0.2502, 0.4678, 0.5776, 1.0, 0.2502, 0.4678, 0.5776, 1.0, 0.2502, 0.4678, 0.5776, 1.0, 0.2502, 0.4678, 0.5776, 1.0, 0.1912, 0.2542, 0.3467, 1.0, 0.1912, 0.2542, 0.3467, 1.0, 0.2502, 0.4678, 0.5776, 1.0, 0.2502, 0.4678, 0.5776, 1.0, 0.2502, 0.4678, 0.5776, 1.0, 0.2502, 0.4678, 0.5776, 1.0, 0.2502, 0.4678, 0.5776, 1.0, 0.2502, 0.4678, 0.5776, 1.0, 0.2502, 0.4678, 0.5776, 1.0, 0.2502, 0.4678, 0.5776, 1.0, 0.2502, 0.4678, 0.5776, 1.0, 0.2502, 0.4678, 0.5776, 1.0, 0.1912, 0.2542, 0.3467, 1.0, 0.1912, 0.2542, 0.3467, 1.0, 0.2502, 0.4678, 0.5776, 1.0, 0.2502, 0.4678, 0.5776, 1.0, 0.2502, 0.4678, 0.5776, 1.0, 0.2502, 0.4678, 0.5776, 1.0, 0.2502, 0.4678, 0.5776, 1.0, 0.2502, 0.4678, 0.5776, 1.0, 0.2502, 0.4678, 0.5776, 1.0, 0.2502, 0.4678, 0.5776, 1.0, 0.2502, 0.4678, 0.5776, 1.0, 0.2502, 0.4678, 0.5776, 1.0, 0.1912, 0.2542, 0.3467, 1.0, 0.1912, 0.2542, 0.3467, 1.0, 0.2502, 0.4678, 0.5776, 1.0, 0.2502, 0.4678, 0.5776, 1.0, 0.2502, 0.4678, 0.5776, 1.0, 0.2502, 0.4678, 0.5776, 1.0, 0.2502, 0.4678, 0.5776, 1.0, 0.2502, 0.4678, 0.5776, 1.0, 0.2502, 0.4678, 0.5776, 1.0, 0.2502, 0.4678, 0.5776, 1.0, 0.2502, 0.4678, 0.5776, 1.0, 0.2502, 0.4678, 0.5776, 1.0, 0.1912, 0.2542, 0.3467, 1.0, 0.1912, 0.2542, 0.3467, 1.0, 0.2502, 0.4678, 0.5776, 1.0, 0.2502, 0.4678, 0.5776, 1.0, 0.2502, 0.4678, 0.5776, 1.0, 0.2502, 0.4678, 0.5776, 1.0, 0.2502, 0.4678, 0.5776, 1.0, 0.2502, 0.4678, 0.5776, 1.0, 0.2502, 0.4678, 0.5776, 1.0, 0.2502, 0.4678, 0.5776, 1.0, 0.2502, 0.4678, 0.5776, 1.0, 0.2502, 0.4678, 0.5776, 1.0, 0.1912, 0.2542, 0.3467, 1.0, 0.1912, 0.2542, 0.3467, 1.0, 0.2502, 0.4678, 0.5776, 1.0, 0.2502, 0.4678, 0.5776, 1.0, 0.2502, 0.4678, 0.5776, 1.0, 0.2502, 0.4678, 0.5776, 1.0, 0.2502, 0.4678, 0.5776, 1.0, 0.2502, 0.4678, 0.5776, 1.0, 0.2502, 0.4678, 0.5776, 1.0, 0.2502, 0.4678, 0.5776, 1.0, 0.2502, 0.4678, 0.5776, 1.0, 0.2502, 0.4678, 0.5776, 1.0, 0.1912, 0.2542, 0.3467, 1.0, 0.1912, 0.2542, 0.3467, 1.0, 0.2502, 0.4678, 0.5776, 1.0, 0.1912, 0.2542, 0.3467, 1.0, 0.1912, 0.2542, 0.3467, 1.0, 0.2502, 0.4678, 0.5776, 1.0, 0.2502, 0.4678, 0.5776, 1.0, 0.1912, 0.2542, 0.3467, 1.0, 0.1912, 0.2542, 0.3467, 1.0, 0.2502, 0.4678, 0.5776, 1.0, 0.2502, 0.4678, 0.5776, 1.0, 0.1912, 0.2542, 0.3467, 1.0, 0.1912, 0.2542, 0.3467, 1.0, 0.1912, 0.2542, 0.3467, 1.0, 0.4287, 0.8148, 1.0, 1.0, 0.4287, 0.8148, 1.0, 1.0, 0.4287, 0.8148, 1.0, 1.0, 0.4287, 0.8148, 1.0, 1.0, 0.4287, 0.8148, 1.0, 1.0, 0.4287, 0.8148, 1.0, 1.0, 0.4287, 0.8148, 1.0, 1.0, 0.4287, 0.8148, 1.0, 1.0, 0.4287, 0.8148, 1.0, 1.0, 0.4287, 0.8148, 1.0, 1.0, 0.4287, 0.8148, 1.0, 1.0, 0.4287, 0.8148, 1.0, 1.0, 0.4287, 0.8148, 1.0, 1.0, 0.4287, 0.8148, 1.0, 1.0, 0.4287, 0.8148, 1.0, 1.0, 0.4287, 0.8148, 1.0, 1.0, 0.4287, 0.8148, 1.0, 1.0, 0.4287, 0.8148, 1.0, 1.0, 0.4287, 0.8148, 1.0, 1.0, 0.4287, 0.8148, 1.0, 1.0, 0.4287, 0.8148, 1.0, 1.0, 0.4287, 0.8148, 1.0, 1.0, 0.1912, 0.2542, 0.3467, 1.0, 0.1912, 0.2542, 0.3467, 1.0, 0.4287, 0.8148, 1.0, 1.0, 0.4287, 0.8148, 1.0, 1.0, 0.4287, 0.8148, 1.0, 1.0, 0.4287, 0.8148, 1.0, 1.0, 0.4287, 0.8148, 1.0, 1.0, 0.4287, 0.8148, 1.0, 1.0, 0.4287, 0.8148, 1.0, 1.0, 0.4287, 0.8148, 1.0, 1.0, 0.4287, 0.8148, 1.0, 1.0, 0.4287, 0.8148, 1.0, 1.0, 0.1912, 0.2542, 0.3467, 1.0, 0.1912, 0.2542, 0.3467, 1.0, 0.2502, 0.4678, 0.5776, 1.0, 0.2502, 0.4678, 0.5776, 1.0, 0.2502, 0.4678, 0.5776, 1.0, 0.2502, 0.4678, 0.5776, 1.0, 0.2502, 0.4678, 0.5776, 1.0, 0.2502, 0.4678, 0.5776, 1.0, 0.2502, 0.4678, 0.5776, 1.0, 0.2502, 0.4678, 0.5776, 1.0, 0.2502, 0.4678, 0.5776, 1.0, 0.2502, 0.4678, 0.5776, 1.0, 0.1912, 0.2542, 0.3467, 1.0, 0.1912, 0.2542, 0.3467, 1.0, 0.2502, 0.4678, 0.5776, 1.0, 0.2502, 0.4678, 0.5776, 1.0, 0.2502, 0.4678, 0.5776, 1.0, 0.2502, 0.4678, 0.5776, 1.0, 0.2502, 0.4678, 0.5776, 1.0, 0.2502, 0.4678, 0.5776, 1.0, 0.2502, 0.4678, 0.5776, 1.0, 0.2502, 0.4678, 0.5776, 1.0, 0.2502, 0.4678, 0.5776, 1.0, 0.2502, 0.4678, 0.5776, 1.0, 0.1912, 0.2542, 0.3467, 1.0, 0.1912, 0.2542, 0.3467, 1.0, 0.2502, 0.4678, 0.5776, 1.0, 0.2502, 0.4678, 0.5776, 1.0, 0.2502, 0.4678, 0.5776, 1.0, 0.2502, 0.4678, 0.5776, 1.0, 0.2502, 0.4678, 0.5776, 1.0, 0.2502, 0.4678, 0.5776, 1.0, 0.2502, 0.4678, 0.5776, 1.0, 0.2502, 0.4678, 0.5776, 1.0, 0.2502, 0.4678, 0.5776, 1.0, 0.2502, 0.4678, 0.5776, 1.0, 0.1912, 0.2542, 0.3467, 1.0, 0.1912, 0.2542, 0.3467, 1.0, 0.2502, 0.4678, 0.5776, 1.0, 0.2502, 0.4678, 0.5776, 1.0, 0.2502, 0.4678, 0.5776, 1.0, 0.2502, 0.4678, 0.5776, 1.0, 0.2502, 0.4678, 0.5776, 1.0, 0.2502, 0.4678, 0.5776, 1.0, 0.2502, 0.4678, 0.5776, 1.0, 0.2502, 0.4678, 0.5776, 1.0, 0.2502, 0.4678, 0.5776, 1.0, 0.2502, 0.4678, 0.5776, 1.0, 0.1912, 0.2542, 0.3467, 1.0, 0.1912, 0.2542, 0.3467, 1.0, 0.1384, 0.1878, 0.5029, 1.0, 0.1384, 0.1878, 0.5029, 1.0, 0.1384, 0.1878, 0.5029, 1.0, 0.1384, 0.1878, 0.5029, 1.0, 0.2502, 0.4678, 0.5776, 1.0, 0.2502, 0.4678, 0.5776, 1.0, 0.2502, 0.4678, 0.5776, 1.0, 0.2502, 0.4678, 0.5776, 1.0, 0.2502, 0.4678, 0.5776, 1.0, 0.2502, 0.4678, 0.5776, 1.0, 0.2502, 0.4678, 0.5776, 1.0, 0.2502, 0.4678, 0.5776, 1.0, 0.2502, 0.4678, 0.5776, 1.0, 0.2502, 0.4678, 0.5776, 1.0, 0.2502, 0.4678, 0.5776, 1.0, 0.2502, 0.4678, 0.5776, 1.0, 0.2502, 0.4678, 0.5776, 1.0, 0.2502, 0.4678, 0.5776, 1.0, 0.2502, 0.4678, 0.5776, 1.0, 0.2502, 0.4678, 0.5776, 1.0, 0.2502, 0.4678, 0.5776, 1.0, 0.2502, 0.4678, 0.5776, 1.0, 0.2502, 0.4678, 0.5776, 1.0, 0.2502, 0.4678, 0.5776, 1.0, 0.2502, 0.4678, 0.5776, 1.0, 0.2502, 0.4678, 0.5776, 1.0, 0.2502, 0.4678, 0.5776, 1.0, 0.2502, 0.4678, 0.5776, 1.0, 0.2502, 0.4678, 0.5776, 1.0, 0.2502, 0.4678, 0.5776, 1.0, 0.2502, 0.4678, 0.5776, 1.0, 0.2502, 0.4678, 0.5776, 1.0, 0.2502, 0.4678, 0.5776, 1.0, 0.2502, 0.4678, 0.5776, 1.0, 0.2502, 0.4678, 0.5776, 1.0, 0.2502, 0.4678, 0.5776, 1.0, 0.2502, 0.4678, 0.5776, 1.0, 0.2502, 0.4678, 0.5776, 1.0, 0.1912, 0.2542, 0.3467, 1.0, 0.1912, 0.2542, 0.3467, 1.0, 0.4287, 0.8148, 1.0, 1.0, 0.4287, 0.8148, 1.0, 1.0, 0.4287, 0.8148, 1.0, 1.0, 0.4287, 0.8148, 1.0, 1.0, 0.4287, 0.8148, 1.0, 1.0, 0.4287, 0.8148, 1.0, 1.0, 0.4287, 0.8148, 1.0, 1.0, 0.4287, 0.8148, 1.0, 1.0, 0.4287, 0.8148, 1.0, 1.0, 0.4287, 0.8148, 1.0, 1.0, 0.4287, 0.8148, 1.0, 1.0, 0.4287, 0.8148, 1.0, 1.0, 0.2502, 0.4678, 0.5776, 1.0, 0.2502, 0.4678, 0.5776, 1.0, 0.2502, 0.4678, 0.5776, 1.0, 0.2502, 0.4678, 0.5776, 1.0, 0.2502, 0.4678, 0.5776, 1.0, 0.2502, 0.4678, 0.5776, 1.0, 0.2502, 0.4678, 0.5776, 1.0, 0.2502, 0.4678, 0.5776, 1.0, 0.2502, 0.4678, 0.5776, 1.0, 0.2502, 0.4678, 0.5776, 1.0, 0.2502, 0.4678, 0.5776, 1.0, 0.2502, 0.4678, 0.5776, 1.0, 0.2502, 0.4678, 0.5776, 1.0, 0.2502, 0.4678, 0.5776, 1.0, 0.2502, 0.4678, 0.5776, 1.0, 0.2502, 0.4678, 0.5776, 1.0, 0.1912, 0.2542, 0.3467, 1.0, 0.1912, 0.2542, 0.3467, 1.0, 0.1912, 0.2542, 0.3467, 1.0, 0.1912, 0.2542, 0.3467, 1.0, 0.1912, 0.2542, 0.3467, 1.0, 0.1912, 0.2542, 0.3467, 1.0, 0.1912, 0.2542, 0.3467, 1.0, 0.1912, 0.2542, 0.3467, 1.0, 0.1912, 0.2542, 0.3467, 1.0, 0.1912, 0.2542, 0.3467, 1.0, 0.1912, 0.2542, 0.3467, 1.0, 0.1912, 0.2542, 0.3467, 1.0, 0.1912, 0.2542, 0.3467, 1.0, 0.1912, 0.2542, 0.3467, 1.0, 0.1912, 0.2542, 0.3467, 1.0, 0.1912, 0.2542, 0.3467, 1.0, 0.1912, 0.2542, 0.3467, 1.0, 0.1912, 0.2542, 0.3467, 1.0, 0.1912, 0.2542, 0.3467, 1.0, 0.1912, 0.2542, 0.3467, 1.0, 0.1912, 0.2542, 0.3467, 1.0, 0.1912, 0.2542, 0.3467, 1.0, 0.1912, 0.2542, 0.3467, 1.0, 0.1912, 0.2542, 0.3467, 1.0, 0.1912, 0.2542, 0.3467, 1.0, 0.1912, 0.2542, 0.3467, 1.0, 0.1912, 0.2542, 0.3467, 1.0, 0.1912, 0.2542, 0.3467, 1.0, 0.1912, 0.2542, 0.3467, 1.0, 0.1912, 0.2542, 0.3467, 1.0, 0.1912, 0.2542, 0.3467, 1.0, 0.1912, 0.2542, 0.3467, 1.0, 0.1912, 0.2542, 0.3467, 1.0, 0.1912, 0.2542, 0.3467, 1.0, 0.1912, 0.2542, 0.3467, 1.0, 0.1912, 0.2542, 0.3467, 1.0, 0.1912, 0.2542, 0.3467, 1.0, 0.1912, 0.2542, 0.3467, 1.0, 0.1912, 0.2542, 0.3467, 1.0, 0.1912, 0.2542, 0.3467, 1.0, 0.1912, 0.2542, 0.3467, 1.0, 0.1912, 0.2542, 0.3467, 1.0, 0.1912, 0.2542, 0.3467, 1.0, 0.1912, 0.2542, 0.3467, 1.0, 0.1912, 0.2542, 0.3467, 1.0, 0.1912, 0.2542, 0.3467, 1.0, 0.1912, 0.2542, 0.3467, 1.0, 0.1912, 0.2542, 0.3467, 1.0, 0.1912, 0.2542, 0.3467, 1.0, 0.1912, 0.2542, 0.3467, 1.0, 0.1912, 0.2542, 0.3467, 1.0, 0.09759, 0.1046, 0.2016, 1.0, 0.09759, 0.1046, 0.2016, 1.0, 0.09759, 0.1046, 0.2016, 1.0, 0.09759, 0.1046, 0.2016, 1.0, 0.09759, 0.1046, 0.2016, 1.0, 0.09759, 0.1046, 0.2016, 1.0, 0.09759, 0.1046, 0.2016, 1.0, 0.09759, 0.1046, 0.2016, 1.0, 0.09759, 0.1046, 0.2016, 1.0, 0.09759, 0.1046, 0.2016, 1.0, 0.09759, 0.1046, 0.2016, 1.0, 0.09759, 0.1046, 0.2016, 1.0, 0.09759, 0.1046, 0.2016, 1.0, 0.09759, 0.1046, 0.2016, 1.0, 0.09759, 0.1046, 0.2016, 1.0, 0.09759, 0.1046, 0.2016, 1.0, 0.09759, 0.1046, 0.2016, 1.0, 0.4287, 0.8148, 1.0, 1.0, 0.4287, 0.8148, 1.0, 1.0, 0.4287, 0.8148, 1.0, 1.0, 0.4287, 0.8148, 1.0, 1.0, 0.4287, 0.8148, 1.0, 1.0, 0.4287, 0.8148, 1.0, 1.0, 0.4287, 0.8148, 1.0, 1.0, 0.4287, 0.8148, 1.0, 1.0, 0.4287, 0.8148, 1.0, 1.0, 0.4287, 0.8148, 1.0, 1.0, 0.4287, 0.8148, 1.0, 1.0, 0.4287, 0.8148, 1.0, 1.0, 0.4287, 0.8148, 1.0, 1.0, 0.4287, 0.8148, 1.0, 1.0, 0.4287, 0.8148, 1.0, 1.0, 0.4287, 0.8148, 1.0, 1.0, 0.4287, 0.8148, 1.0, 1.0, 0.4287, 0.8148, 1.0, 1.0, 0.4287, 0.8148, 1.0, 1.0, 0.4287, 0.8148, 1.0, 1.0, 0.4287, 0.8148, 1.0, 1.0, 0.4287, 0.8148, 1.0, 1.0, 0.4287, 0.8148, 1.0, 1.0, 0.4287, 0.8148, 1.0, 1.0, 0.4287, 0.8148, 1.0, 1.0, 0.4287, 0.8148, 1.0, 1.0, 0.4287, 0.8148, 1.0, 1.0, 0.4287, 0.8148, 1.0, 1.0, 0.4287, 0.8148, 1.0, 1.0, 0.4287, 0.8148, 1.0, 1.0, 0.4287, 0.8148, 1.0, 1.0, 0.4287, 0.8148, 1.0, 1.0, 0.2502, 0.4678, 0.5776, 1.0, 0.2502, 0.4678, 0.5776, 1.0, 0.2502, 0.4678, 0.5776, 1.0, 0.2502, 0.4678, 0.5776, 1.0, 0.2502, 0.4678, 0.5776, 1.0, 0.2502, 0.4678, 0.5776, 1.0, 0.2502, 0.4678, 0.5776, 1.0, 0.2502, 0.4678, 0.5776, 1.0, 0.2502, 0.4678, 0.5776, 1.0, 0.2502, 0.4678, 0.5776, 1.0, 0.2502, 0.4678, 0.5776, 1.0, 0.2502, 0.4678, 0.5776, 1.0, 0.2502, 0.4678, 0.5776, 1.0, 0.2502, 0.4678, 0.5776, 1.0, 0.2502, 0.4678, 0.5776, 1.0, 0.2502, 0.4678, 0.5776, 1.0, 0.2502, 0.4678, 0.5776, 1.0, 0.2502, 0.4678, 0.5776, 1.0, 0.2502, 0.4678, 0.5776, 1.0, 0.2502, 0.4678, 0.5776, 1.0, 0.2502, 0.4678, 0.5776, 1.0, 0.2502, 0.4678, 0.5776, 1.0, 0.2502, 0.4678, 0.5776, 1.0, 0.2502, 0.4678, 0.5776, 1.0, 0.2502, 0.4678, 0.5776, 1.0, 0.2502, 0.4678, 0.5776, 1.0, 0.2502, 0.4678, 0.5776, 1.0, 0.2502, 0.4678, 0.5776, 1.0, 0.2502, 0.4678, 0.5776, 1.0, 0.2502, 0.4678, 0.5776, 1.0, 0.2502, 0.4678, 0.5776, 1.0, 0.2502, 0.4678, 0.5776, 1.0, 0.2502, 0.4678, 0.5776, 1.0, 0.2502, 0.4678, 0.5776, 1.0, 0.2502, 0.4678, 0.5776, 1.0, 0.2502, 0.4678, 0.5776, 1.0, 0.2502, 0.4678, 0.5776, 1.0, 0.2502, 0.4678, 0.5776, 1.0, 0.2502, 0.4678, 0.5776, 1.0, 0.2502, 0.4678, 0.5776, 1.0, 0.2502, 0.4678, 0.5776, 1.0, 0.2502, 0.4678, 0.5776, 1.0, 0.2502, 0.4678, 0.5776, 1.0, 0.2502, 0.4678, 0.5776, 1.0, 0.2502, 0.4678, 0.5776, 1.0, 0.2502, 0.4678, 0.5776, 1.0, 0.2502, 0.4678, 0.5776, 1.0, 0.2502, 0.4678, 0.5776, 1.0, 0.2502, 0.4678, 0.5776, 1.0, 0.2502, 0.4678, 0.5776, 1.0, 0.2502, 0.4678, 0.5776, 1.0, 0.2502, 0.4678, 0.5776, 1.0, 0.2502, 0.4678, 0.5776, 1.0, 0.2502, 0.4678, 0.5776, 1.0, 0.2502, 0.4678, 0.5776, 1.0, 0.2502, 0.4678, 0.5776, 1.0, 0.2502, 0.4678, 0.5776, 1.0, 0.2502, 0.4678, 0.5776, 1.0, 0.2502, 0.4678, 0.5776, 1.0, 0.2502, 0.4678, 0.5776, 1.0, 0.2502, 0.4678, 0.5776, 1.0, 0.2502, 0.4678, 0.5776, 1.0, 0.2502, 0.4678, 0.5776, 1.0, 0.2502, 0.4678, 0.5776, 1.0, 0.2502, 0.4678, 0.5776, 1.0, 0.2502, 0.4678, 0.5776, 1.0, 0.2502, 0.4678, 0.5776, 1.0, 0.2502, 0.4678, 0.5776, 1.0, 0.2502, 0.4678, 0.5776, 1.0, 0.2502, 0.4678, 0.5776, 1.0, 0.2502, 0.4678, 0.5776, 1.0, 0.2502, 0.4678, 0.5776, 1.0, 0.2502, 0.4678, 0.5776, 1.0, 0.2502, 0.4678, 0.5776, 1.0, 0.2502, 0.4678, 0.5776, 1.0, 0.2502, 0.4678, 0.5776, 1.0, 0.2502, 0.4678, 0.5776, 1.0, 0.2502, 0.4678, 0.5776, 1.0, 0.2502, 0.4678, 0.5776, 1.0, 0.2502, 0.4678, 0.5776, 1.0, 0.2502, 0.4678, 0.5776, 1.0, 0.2502, 0.4678, 0.5776, 1.0, 0.2502, 0.4678, 0.5776, 1.0, 0.2502, 0.4678, 0.5776, 1.0, 0.2502, 0.4678, 0.5776, 1.0, 0.2502, 0.4678, 0.5776, 1.0, 0.2502, 0.4678, 0.5776, 1.0, 0.2502, 0.4678, 0.5776, 1.0, 0.2502, 0.4678, 0.5776, 1.0, 0.2502, 0.4678, 0.5776, 1.0, 0.2502, 0.4678, 0.5776, 1.0, 0.2502, 0.4678, 0.5776, 1.0, 0.2502, 0.4678, 0.5776, 1.0, 0.2502, 0.4678, 0.5776, 1.0, 0.2502, 0.4678, 0.5776, 1.0, 0.2502, 0.4678, 0.5776, 1.0, 0.2502, 0.4678, 0.5776, 1.0, 0.2502, 0.4678, 0.5776, 1.0, 0.2502, 0.4678, 0.5776, 1.0, 0.2502, 0.4678, 0.5776, 1.0, 0.2502, 0.4678, 0.5776, 1.0, 0.2502, 0.4678, 0.5776, 1.0, 0.2502, 0.4678, 0.5776, 1.0, 0.2502, 0.4678, 0.5776, 1.0, 0.2502, 0.4678, 0.5776, 1.0, 0.2502, 0.4678, 0.5776, 1.0, 0.2502, 0.4678, 0.5776, 1.0, 0.2502, 0.4678, 0.5776, 1.0, 0.2502, 0.4678, 0.5776, 1.0, 0.2502, 0.4678, 0.5776, 1.0, 0.2502, 0.4678, 0.5776, 1.0, 0.2502, 0.4678, 0.5776, 1.0, 0.2502, 0.4678, 0.5776, 1.0, 0.2502, 0.4678, 0.5776, 1.0, 0.2502, 0.4678, 0.5776, 1.0, 0.2502, 0.4678, 0.5776, 1.0, 0.2502, 0.4678, 0.5776, 1.0, 0.2502, 0.4678, 0.5776, 1.0, 0.2502, 0.4678, 0.5776, 1.0, 0.2502, 0.4678, 0.5776, 1.0, 0.2502, 0.4678, 0.5776, 1.0, 0.2502, 0.4678, 0.5776, 1.0, 0.2502, 0.4678, 0.5776, 1.0, 0.2502, 0.4678, 0.5776, 1.0, 0.2502, 0.4678, 0.5776, 1.0, 0.2502, 0.4678, 0.5776, 1.0, 0.2502, 0.4678, 0.5776, 1.0, 0.2502, 0.4678, 0.5776, 1.0, 0.2502, 0.4678, 0.5776, 1.0, 0.2502, 0.4678, 0.5776, 1.0, 0.2502, 0.4678, 0.5776, 1.0, 0.2502, 0.4678, 0.5776, 1.0, 0.2502, 0.4678, 0.5776, 1.0, 0.2502, 0.4678, 0.5776, 1.0, 0.2502, 0.4678, 0.5776, 1.0, 0.2502, 0.4678, 0.5776, 1.0, 0.2502, 0.4678, 0.5776, 1.0, 0.2502, 0.4678, 0.5776, 1.0, 0.2502, 0.4678, 0.5776, 1.0, 0.2502, 0.4678, 0.5776, 1.0, 0.2502, 0.4678, 0.5776, 1.0, 0.2502, 0.4678, 0.5776, 1.0, 0.2502, 0.4678, 0.5776, 1.0, 0.2502, 0.4678, 0.5776, 1.0, 0.2502, 0.4678, 0.5776, 1.0, 0.2502, 0.4678, 0.5776, 1.0, 0.2502, 0.4678, 0.5776, 1.0, 0.2502, 0.4678, 0.5776, 1.0, 0.2502, 0.4678, 0.5776, 1.0, 0.2502, 0.4678, 0.5776, 1.0, 0.2502, 0.4678, 0.5776, 1.0, 0.2502, 0.4678, 0.5776, 1.0, 0.2502, 0.4678, 0.5776, 1.0, 0.2502, 0.4678, 0.5776, 1.0, 0.2502, 0.4678, 0.5776, 1.0, 0.2502, 0.4678, 0.5776, 1.0, 0.2502, 0.4678, 0.5776, 1.0, 0.2502, 0.4678, 0.5776, 1.0, 0.2502, 0.4678, 0.5776, 1.0, 0.2502, 0.4678, 0.5776, 1.0, 0.09759, 0.1046, 0.2016, 1.0, 0.09759, 0.1046, 0.2016, 1.0, 0.09759, 0.1046, 0.2016, 1.0, 0.09759, 0.1046, 0.2016, 1.0, 0.09759, 0.1046, 0.2016, 1.0, 0.09759, 0.1046, 0.2016, 1.0, 0.09759, 0.1046, 0.2016, 1.0, 0.09759, 0.1046, 0.2016, 1.0, 0.09759, 0.1046, 0.2016, 1.0, 0.09759, 0.1046, 0.2016, 1.0, 0.09759, 0.1046, 0.2016, 1.0, 0.09759, 0.1046, 0.2016, 1.0, 0.09759, 0.1046, 0.2016, 1.0, 0.09759, 0.1046, 0.2016, 1.0, 0.09759, 0.1046, 0.2016, 1.0, 0.09759, 0.1046, 0.2016, 1.0, 0.09759, 0.1046, 0.2016, 1.0, 0.09759, 0.1046, 0.2016, 1.0, 0.09759, 0.1046, 0.2016, 1.0, 0.09759, 0.1046, 0.2016, 1.0, 0.09759, 0.1046, 0.2016, 1.0, 0.09759, 0.1046, 0.2016, 1.0, 0.09759, 0.1046, 0.2016, 1.0, 0.09759, 0.1046, 0.2016, 1.0, 0.09759, 0.1046, 0.2016, 1.0, 0.09759, 0.1046, 0.2016, 1.0, 0.09759, 0.1046, 0.2016, 1.0, 0.09759, 0.1046, 0.2016, 1.0, 0.09759, 0.1046, 0.2016, 1.0, 0.09759, 0.1046, 0.2016, 1.0, 0.09759, 0.1046, 0.2016, 1.0, 0.09759, 0.1046, 0.2016, 1.0, 0.09759, 0.1046, 0.2016, 1.0, 0.09759, 0.1046, 0.2016, 1.0, 0.09759, 0.1046, 0.2016, 1.0, 0.09759, 0.1046, 0.2016, 1.0, 0.09759, 0.1046, 0.2016, 1.0, 0.09759, 0.1046, 0.2016, 1.0, 0.09759, 0.1046, 0.2016, 1.0, 0.09759, 0.1046, 0.2016, 1.0, 0.09759, 0.1046, 0.2016, 1.0, 0.09759, 0.1046, 0.2016, 1.0, 0.09759, 0.1046, 0.2016, 1.0, 0.09759, 0.1046, 0.2016, 1.0, 0.09759, 0.1046, 0.2016, 1.0, 0.09759, 0.1046, 0.2016, 1.0, 0.09759, 0.1046, 0.2016, 1.0, 0.09759, 0.1046, 0.2016, 1.0, 0.09759, 0.1046, 0.2016, 1.0, 0.09759, 0.1046, 0.2016, 1.0, 0.09759, 0.1046, 0.2016, 1.0, 0.09759, 0.1046, 0.2016, 1.0, 0.09759, 0.1046, 0.2016, 1.0, 0.09759, 0.1046, 0.2016, 1.0, 0.09759, 0.1046, 0.2016, 1.0, 0.09759, 0.1046, 0.2016, 1.0, 0.09759, 0.1046, 0.2016, 1.0, 0.09759, 0.1046, 0.2016, 1.0, 0.09759, 0.1046, 0.2016, 1.0, 0.09759, 0.1046, 0.2016, 1.0, 0.09759, 0.1046, 0.2016, 1.0, 0.09759, 0.1046, 0.2016, 1.0, 0.09759, 0.1046, 0.2016, 1.0, 0.09759, 0.1046, 0.2016, 1.0, 0.09759, 0.1046, 0.2016, 1.0, 0.09759, 0.1046, 0.2016, 1.0, 0.09759, 0.1046, 0.2016, 1.0, 0.09759, 0.1046, 0.2016, 1.0, 0.09759, 0.1046, 0.2016, 1.0, 0.09759, 0.1046, 0.2016, 1.0, 0.09759, 0.1046, 0.2016, 1.0, 0.09759, 0.1046, 0.2016, 1.0, 0.09759, 0.1046, 0.2016, 1.0, 0.09759, 0.1046, 0.2016, 1.0, 0.09759, 0.1046, 0.2016, 1.0, 0.09759, 0.1046, 0.2016, 1.0, 0.09759, 0.1046, 0.2016, 1.0, 0.09759, 0.1046, 0.2016, 1.0, 0.09759, 0.1046, 0.2016, 1.0, 0.09759, 0.1046, 0.2016, 1.0, 0.09759, 0.1046, 0.2016, 1.0, 0.09759, 0.1046, 0.2016, 1.0, 0.09759, 0.1046, 0.2016, 1.0, 0.09759, 0.1046, 0.2016, 1.0, 0.09759, 0.1046, 0.2016, 1.0, 0.09759, 0.1046, 0.2016, 1.0, 0.09759, 0.1046, 0.2016, 1.0, 0.09759, 0.1046, 0.2016, 1.0, 0.09759, 0.1046, 0.2016, 1.0, 0.09759, 0.1046, 0.2016, 1.0, 0.09759, 0.1046, 0.2016, 1.0, 0.09759, 0.1046, 0.2016, 1.0, 0.09759, 0.1046, 0.2016, 1.0, 0.09759, 0.1046, 0.2016, 1.0, 0.09759, 0.1046, 0.2016, 1.0, 0.09759, 0.1046, 0.2016, 1.0, 0.09759, 0.1046, 0.2016, 1.0, 0.09759, 0.1046, 0.2016, 1.0, 0.09759, 0.1046, 0.2016, 1.0, 0.09759, 0.1046, 0.2016, 1.0, 0.09759, 0.1046, 0.2016, 1.0, 0.09759, 0.1046, 0.2016, 1.0, 0.09759, 0.1046, 0.2016, 1.0, 0.09759, 0.1046, 0.2016, 1.0, 0.09759, 0.1046, 0.2016, 1.0, 0.09759, 0.1046, 0.2016, 1.0, 0.09759, 0.1046, 0.2016, 1.0, 0.09759, 0.1046, 0.2016, 1.0, 0.09759, 0.1046, 0.2016, 1.0, 0.09759, 0.1046, 0.2016, 1.0, 0.09759, 0.1046, 0.2016, 1.0, 0.09759, 0.1046, 0.2016, 1.0, 0.09759, 0.1046, 0.2016, 1.0, 0.09759, 0.1046, 0.2016, 1.0, 0.09759, 0.1046, 0.2016, 1.0, 0.09759, 0.1046, 0.2016, 1.0, 0.09759, 0.1046, 0.2016, 1.0, 0.09759, 0.1046, 0.2016, 1.0, 0.09759, 0.1046, 0.2016, 1.0, 0.09759, 0.1046, 0.2016, 1.0, 0.09759, 0.1046, 0.2016, 1.0, 0.09759, 0.1046, 0.2016, 1.0, 0.09759, 0.1046, 0.2016, 1.0, 0.09759, 0.1046, 0.2016, 1.0, 0.09759, 0.1046, 0.2016, 1.0, 0.09759, 0.1046, 0.2016, 1.0, 0.09759, 0.1046, 0.2016, 1.0, 0.09759, 0.1046, 0.2016, 1.0, 0.09759, 0.1046, 0.2016, 1.0, 0.09759, 0.1046, 0.2016, 1.0, 0.09759, 0.1046, 0.2016, 1.0, 0.09759, 0.1046, 0.2016, 1.0, 0.09759, 0.1046, 0.2016, 1.0, 0.09759, 0.1046, 0.2016, 1.0, 0.09759, 0.1046, 0.2016, 1.0, 0.09759, 0.1046, 0.2016, 1.0, 0.09759, 0.1046, 0.2016, 1.0, 0.09759, 0.1046, 0.2016, 1.0, 0.09759, 0.1046, 0.2016, 1.0, 0.09759, 0.1046, 0.2016, 1.0, 0.09759, 0.1046, 0.2016, 1.0, 0.09759, 0.1046, 0.2016, 1.0, 0.09759, 0.1046, 0.2016, 1.0, 0.09759, 0.1046, 0.2016, 1.0, 0.09759, 0.1046, 0.2016, 1.0, 0.09759, 0.1046, 0.2016, 1.0, 0.09759, 0.1046, 0.2016, 1.0, 0.09759, 0.1046, 0.2016, 1.0, 0.09759, 0.1046, 0.2016, 1.0, 0.09759, 0.1046, 0.2016, 1.0, 0.09759, 0.1046, 0.2016, 1.0, 0.09759, 0.1046, 0.2016, 1.0, 0.09759, 0.1046, 0.2016, 1.0, 0.09759, 0.1046, 0.2016, 1.0, 0.09759, 0.1046, 0.2016, 1.0, 0.09759, 0.1046, 0.2016, 1.0, 0.09759, 0.1046, 0.2016, 1.0, 0.09759, 0.1046, 0.2016, 1.0, 0.09759, 0.1046, 0.2016, 1.0, 0.09759, 0.1046, 0.2016, 1.0])
me_zoom.materials.append(mat_material)
me_zoom.use_paint_bone_selection = False
me_zoom.use_paint_mask = True
me_zoom.update()

# ---- objects
ob_zoom = bpy.data.objects.new('Zoom', me_zoom)
ob_empty = bpy.data.objects.new('Empty', None)

# ---- transforms, parenting, visibility, modifiers, constraints
ob_zoom.location = (-0.6462, -0.2828, -0.9195)
ob_zoom.rotation_euler = (-0.2618, 0.2618, 0.0)
_m = ob_zoom.modifiers.new('Smooth by Angle', 'NODES')
_m.node_group = ng_smooth_by_angle
_gi = [s.identifier for s in ng_smooth_by_angle.interface.items_tree if s.item_type == 'SOCKET' and s.in_out == 'INPUT']
_m[_gi[1]] = 0.8727  # Angle
_m.show_group_selector = False
_m = ob_zoom.modifiers.new('Mirror', 'MIRROR')
_m.use_axis = (False, True, False)
_m.use_clip = True
ob_empty.location = (0.0, 0.0, 0.0)
ob_empty.rotation_euler = (1.571, -0.0, -0.0)
ob_empty.empty_display_type = 'IMAGE'
ob_empty.empty_display_size = 5.0
ob_empty.use_empty_image_alpha = True
ob_empty.color = (1.0, 1.0, 1.0, 0.0)

# ---- collection membership
col_collection.objects.link(ob_zoom)
col_ref.objects.link(ob_empty)

# ---- scene / render settings (as saved in the file)
scene.frame_start = 1; scene.frame_end = 50; scene.frame_set(1)
scene.render.engine = 'BLENDER_EEVEE_NEXT'
scene.render.fps = 60
bpy.context.view_layer.update()

# ---- added for rendering (the .blend has no active camera and no usable light): camera, sun
cam_auto = bpy.data.cameras.new('AutoCamera')
cam_auto.lens = 50.0
cam_auto.sensor_width = 36.0
cam_auto.clip_end = 1000.0
ob_auto_camera = bpy.data.objects.new('AutoCamera', cam_auto)
scene.collection.objects.link(ob_auto_camera)
ob_auto_camera.location = (6.67541, -8.8216, 4.7552)
ob_auto_camera.rotation_euler = (1.09748, -7.21219e-08, 0.694738)
scene.camera = ob_auto_camera
light_auto_sun = bpy.data.lights.new('AutoSun', 'SUN')
light_auto_sun.energy = 3.0
light_auto_sun.angle = 0.0523599
ob_auto_sun = bpy.data.objects.new('AutoSun', light_auto_sun)
scene.collection.objects.link(ob_auto_sun)
ob_auto_sun.rotation_euler = (0.872665, 0.174533, 0.523599)
bpy.context.view_layer.update()

